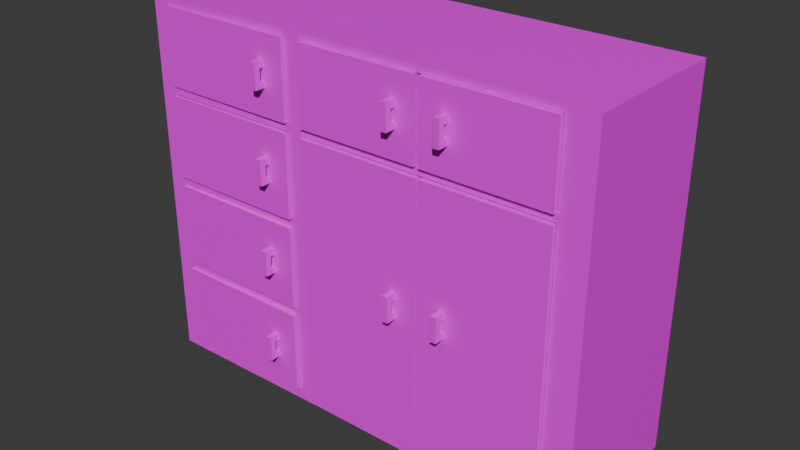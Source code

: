 # Source: wardrobe.blend  (saved by Blender 4.2.66; exported with 4.5.12 LTS)
import bpy
from mathutils import Matrix  # noqa: F401  (used for matrix-valued properties, if any)

bpy.ops.wm.read_factory_settings(use_empty=True)
scene = bpy.context.scene
scene.name = 'Scene'

# ---- collections
col_collection = bpy.data.collections.new('Collection'); scene.collection.children.link(col_collection)

# ---- images (referenced by path relative to the original .blend; pixels are not part of the script)
import os
ASSET_DIR = os.environ.get("B2B_ASSET_DIR", "")  # directory of the original .blend (textures are referenced by path, not embedded)
HERE = os.path.dirname(os.path.abspath(__file__))  # packed textures are extracted next to this script under _unpacked/

def load_image(name, relpath, width, height, colorspace="sRGB"):
    """Load a texture the original file referenced (path relative to the .blend, or extracted next to this script)."""
    p = next((c for c in (os.path.join(HERE, relpath), os.path.join(ASSET_DIR, relpath)) if relpath and os.path.exists(c)), "")
    if p:
        img = bpy.data.images.load(p, check_existing=True)
        img.name = name
    else:  # same state as the original file: an image datablock whose file is absent (Cycles renders it pink)
        img = bpy.data.images.new(name, width, height)
        img.source = "FILE"
        img.filepath = "//" + (relpath or name)
    img.colorspace_settings.name = colorspace
    return img
img_jpg = load_image('текстура шкафа.jpg', 'текстура шкафа.jpg', 1024, 1024, 'sRGB')
img_png_001 = load_image('текстура ручки двери.png.001', 'текстура ручки двери.png', 1024, 1024, 'sRGB')

# ---- materials (node trees are filled in below, after node groups)
mat_material_002 = bpy.data.materials.new('Material.002')
mat_material_001 = bpy.data.materials.new('Material.001')
mat_material_005 = bpy.data.materials.new('Material.005')
mat_material_016 = bpy.data.materials.new('Material.016')
mat_material_004 = bpy.data.materials.new('Material.004')
mat_material_018 = bpy.data.materials.new('Material.018')
mat_material_003 = bpy.data.materials.new('Material.003')
mat_material_017 = bpy.data.materials.new('Material.017')
mat_material_011 = bpy.data.materials.new('Material.011')
mat_material_007 = bpy.data.materials.new('Material.007')
mat_material_012 = bpy.data.materials.new('Material.012')
mat_material_008 = bpy.data.materials.new('Material.008')
mat_material_013 = bpy.data.materials.new('Material.013')
mat_material_009 = bpy.data.materials.new('Material.009')
mat_material_014 = bpy.data.materials.new('Material.014')
mat_material_010 = bpy.data.materials.new('Material.010')
mat_material_015 = bpy.data.materials.new('Material.015')
mat_material_006 = bpy.data.materials.new('Material.006')

# ---- material node trees
mat_material_002.use_nodes = True; mat_material_002.node_tree.nodes.clear()
_N = mat_material_002.node_tree.nodes; _L = mat_material_002.node_tree.links
n0 = _N.new('ShaderNodeBsdfPrincipled'); n0.name = 'Principled BSDF'; n0.location = (10, 300)
n1 = _N.new('ShaderNodeOutputMaterial'); n1.name = 'Material Output'; n1.location = (300, 300)
n2 = _N.new('ShaderNodeTexImage'); n2.name = 'Image Texture'; n2.location = (-398, 306)
n2.image = img_jpg
_L.new(n0.outputs[0], n1.inputs[0])
_L.new(n2.outputs[0], n0.inputs[0])
n1.is_active_output = True
mat_material_001.use_nodes = True; mat_material_001.node_tree.nodes.clear()
_N = mat_material_001.node_tree.nodes; _L = mat_material_001.node_tree.links
n0 = _N.new('ShaderNodeBsdfPrincipled'); n0.name = 'Principled BSDF'; n0.location = (676, 482)
n1 = _N.new('ShaderNodeOutputMaterial'); n1.name = 'Material Output'; n1.location = (966, 482)
n2 = _N.new('ShaderNodeTexImage'); n2.name = 'Image Texture'; n2.location = (272, 494)
n2.image = img_jpg
_L.new(n0.outputs[0], n1.inputs[0])
_L.new(n2.outputs[0], n0.inputs[0])
n1.is_active_output = True
mat_material_005.use_nodes = True; mat_material_005.node_tree.nodes.clear()
_N = mat_material_005.node_tree.nodes; _L = mat_material_005.node_tree.links
n0 = _N.new('ShaderNodeBsdfPrincipled'); n0.name = 'Principled BSDF'; n0.location = (10, 300)
n1 = _N.new('ShaderNodeOutputMaterial'); n1.name = 'Material Output'; n1.location = (300, 300)
n2 = _N.new('ShaderNodeTexImage'); n2.name = 'Image Texture'; n2.location = (-300, 304)
n2.image = img_jpg
_L.new(n0.outputs[0], n1.inputs[0])
_L.new(n2.outputs[0], n0.inputs[0])
n1.is_active_output = True
mat_material_016.use_nodes = True; mat_material_016.node_tree.nodes.clear()
_N = mat_material_016.node_tree.nodes; _L = mat_material_016.node_tree.links
n0 = _N.new('ShaderNodeBsdfPrincipled'); n0.name = 'Principled BSDF'; n0.location = (10, 300)
n1 = _N.new('ShaderNodeOutputMaterial'); n1.name = 'Material Output'; n1.location = (300, 300)
n2 = _N.new('ShaderNodeTexImage'); n2.name = 'Image Texture'; n2.location = (-531, 202)
n2.image = img_png_001
_L.new(n0.outputs[0], n1.inputs[0])
_L.new(n2.outputs[0], n0.inputs[0])
n1.is_active_output = True
mat_material_004.use_nodes = True; mat_material_004.node_tree.nodes.clear()
_N = mat_material_004.node_tree.nodes; _L = mat_material_004.node_tree.links
n0 = _N.new('ShaderNodeBsdfPrincipled'); n0.name = 'Principled BSDF'; n0.location = (453, 486)
n1 = _N.new('ShaderNodeOutputMaterial'); n1.name = 'Material Output'; n1.location = (743, 486)
n2 = _N.new('ShaderNodeTexImage'); n2.name = 'Image Texture'; n2.location = (80, 489)
n2.image = img_jpg
_L.new(n0.outputs[0], n1.inputs[0])
_L.new(n2.outputs[0], n0.inputs[0])
n1.is_active_output = True
mat_material_018.use_nodes = True; mat_material_018.node_tree.nodes.clear()
_N = mat_material_018.node_tree.nodes; _L = mat_material_018.node_tree.links
n0 = _N.new('ShaderNodeBsdfPrincipled'); n0.name = 'Principled BSDF'; n0.location = (10, 300)
n1 = _N.new('ShaderNodeOutputMaterial'); n1.name = 'Material Output'; n1.location = (300, 300)
n2 = _N.new('ShaderNodeTexImage'); n2.name = 'Image Texture'; n2.location = (-485, 223)
n2.image = img_png_001
_L.new(n0.outputs[0], n1.inputs[0])
_L.new(n2.outputs[0], n0.inputs[0])
n1.is_active_output = True
mat_material_003.use_nodes = True; mat_material_003.node_tree.nodes.clear()
_N = mat_material_003.node_tree.nodes; _L = mat_material_003.node_tree.links
n0 = _N.new('ShaderNodeBsdfPrincipled'); n0.name = 'Principled BSDF'; n0.location = (10, 300)
n1 = _N.new('ShaderNodeOutputMaterial'); n1.name = 'Material Output'; n1.location = (300, 300)
n2 = _N.new('ShaderNodeTexImage'); n2.name = 'Image Texture'; n2.location = (-368, 380)
n2.image = img_jpg
_L.new(n0.outputs[0], n1.inputs[0])
_L.new(n2.outputs[0], n0.inputs[0])
n1.is_active_output = True
mat_material_017.use_nodes = True; mat_material_017.node_tree.nodes.clear()
_N = mat_material_017.node_tree.nodes; _L = mat_material_017.node_tree.links
n0 = _N.new('ShaderNodeBsdfPrincipled'); n0.name = 'Principled BSDF'; n0.location = (10, 300)
n1 = _N.new('ShaderNodeOutputMaterial'); n1.name = 'Material Output'; n1.location = (300, 300)
n2 = _N.new('ShaderNodeTexImage'); n2.name = 'Image Texture'; n2.location = (-444, 231)
n2.image = img_png_001
_L.new(n0.outputs[0], n1.inputs[0])
_L.new(n2.outputs[0], n0.inputs[0])
n1.is_active_output = True
mat_material_011.use_nodes = True; mat_material_011.node_tree.nodes.clear()
_N = mat_material_011.node_tree.nodes; _L = mat_material_011.node_tree.links
n0 = _N.new('ShaderNodeBsdfPrincipled'); n0.name = 'Principled BSDF'; n0.location = (10, 300)
n1 = _N.new('ShaderNodeOutputMaterial'); n1.name = 'Material Output'; n1.location = (300, 300)
n2 = _N.new('ShaderNodeTexImage'); n2.name = 'Image Texture'; n2.location = (-379, 287)
n2.image = img_png_001
_L.new(n0.outputs[0], n1.inputs[0])
_L.new(n2.outputs[0], n0.inputs[0])
n1.is_active_output = True
mat_material_007.use_nodes = True; mat_material_007.node_tree.nodes.clear()
_N = mat_material_007.node_tree.nodes; _L = mat_material_007.node_tree.links
n0 = _N.new('ShaderNodeBsdfPrincipled'); n0.name = 'Principled BSDF'; n0.location = (10, 300)
n1 = _N.new('ShaderNodeOutputMaterial'); n1.name = 'Material Output'; n1.location = (300, 300)
n2 = _N.new('ShaderNodeTexImage'); n2.name = 'Image Texture'; n2.location = (-446, 344)
n2.image = img_jpg
_L.new(n0.outputs[0], n1.inputs[0])
_L.new(n2.outputs[0], n0.inputs[0])
n1.is_active_output = True
mat_material_012.use_nodes = True; mat_material_012.node_tree.nodes.clear()
_N = mat_material_012.node_tree.nodes; _L = mat_material_012.node_tree.links
n0 = _N.new('ShaderNodeBsdfPrincipled'); n0.name = 'Principled BSDF'; n0.location = (10, 300)
n1 = _N.new('ShaderNodeOutputMaterial'); n1.name = 'Material Output'; n1.location = (300, 300)
n2 = _N.new('ShaderNodeTexImage'); n2.name = 'Image Texture'; n2.location = (-381, 229)
n2.image = img_png_001
_L.new(n0.outputs[0], n1.inputs[0])
_L.new(n2.outputs[0], n0.inputs[0])
n1.is_active_output = True
mat_material_008.use_nodes = True; mat_material_008.node_tree.nodes.clear()
_N = mat_material_008.node_tree.nodes; _L = mat_material_008.node_tree.links
n0 = _N.new('ShaderNodeBsdfPrincipled'); n0.name = 'Principled BSDF'; n0.location = (10, 300)
n1 = _N.new('ShaderNodeOutputMaterial'); n1.name = 'Material Output'; n1.location = (300, 300)
n2 = _N.new('ShaderNodeTexImage'); n2.name = 'Image Texture'; n2.location = (-412, 387)
n2.image = img_jpg
_L.new(n0.outputs[0], n1.inputs[0])
_L.new(n2.outputs[0], n0.inputs[0])
n1.is_active_output = True
mat_material_013.use_nodes = True; mat_material_013.node_tree.nodes.clear()
_N = mat_material_013.node_tree.nodes; _L = mat_material_013.node_tree.links
n0 = _N.new('ShaderNodeBsdfPrincipled'); n0.name = 'Principled BSDF'; n0.location = (10, 300)
n1 = _N.new('ShaderNodeOutputMaterial'); n1.name = 'Material Output'; n1.location = (300, 300)
n2 = _N.new('ShaderNodeTexImage'); n2.name = 'Image Texture'; n2.location = (-383, 243)
n2.image = img_png_001
_L.new(n0.outputs[0], n1.inputs[0])
_L.new(n2.outputs[0], n0.inputs[0])
n1.is_active_output = True
mat_material_009.use_nodes = True; mat_material_009.node_tree.nodes.clear()
_N = mat_material_009.node_tree.nodes; _L = mat_material_009.node_tree.links
n0 = _N.new('ShaderNodeBsdfPrincipled'); n0.name = 'Principled BSDF'; n0.location = (10, 300)
n1 = _N.new('ShaderNodeOutputMaterial'); n1.name = 'Material Output'; n1.location = (300, 300)
n2 = _N.new('ShaderNodeTexImage'); n2.name = 'Image Texture'; n2.location = (-241, 353)
n2.image = img_jpg
_L.new(n0.outputs[0], n1.inputs[0])
_L.new(n2.outputs[0], n0.inputs[0])
n1.is_active_output = True
mat_material_014.use_nodes = True; mat_material_014.node_tree.nodes.clear()
_N = mat_material_014.node_tree.nodes; _L = mat_material_014.node_tree.links
n0 = _N.new('ShaderNodeBsdfPrincipled'); n0.name = 'Principled BSDF'; n0.location = (10, 300)
n1 = _N.new('ShaderNodeOutputMaterial'); n1.name = 'Material Output'; n1.location = (300, 300)
n2 = _N.new('ShaderNodeTexImage'); n2.name = 'Image Texture'; n2.location = (-477, 202)
n2.image = img_png_001
_L.new(n0.outputs[0], n1.inputs[0])
_L.new(n2.outputs[0], n0.inputs[0])
n1.is_active_output = True
mat_material_010.use_nodes = True; mat_material_010.node_tree.nodes.clear()
_N = mat_material_010.node_tree.nodes; _L = mat_material_010.node_tree.links
n0 = _N.new('ShaderNodeBsdfPrincipled'); n0.name = 'Principled BSDF'; n0.location = (10, 300)
n1 = _N.new('ShaderNodeOutputMaterial'); n1.name = 'Material Output'; n1.location = (300, 300)
n2 = _N.new('ShaderNodeTexImage'); n2.name = 'Image Texture'; n2.location = (-482, 381)
n2.image = img_jpg
_L.new(n0.outputs[0], n1.inputs[0])
_L.new(n2.outputs[0], n0.inputs[0])
n1.is_active_output = True
mat_material_015.use_nodes = True; mat_material_015.node_tree.nodes.clear()
_N = mat_material_015.node_tree.nodes; _L = mat_material_015.node_tree.links
n0 = _N.new('ShaderNodeBsdfPrincipled'); n0.name = 'Principled BSDF'; n0.location = (10, 300)
n1 = _N.new('ShaderNodeOutputMaterial'); n1.name = 'Material Output'; n1.location = (300, 300)
n2 = _N.new('ShaderNodeTexImage'); n2.name = 'Image Texture'; n2.location = (-506, 262)
n2.image = img_png_001
_L.new(n0.outputs[0], n1.inputs[0])
_L.new(n2.outputs[0], n0.inputs[0])
n1.is_active_output = True
mat_material_006.use_nodes = True; mat_material_006.node_tree.nodes.clear()
_N = mat_material_006.node_tree.nodes; _L = mat_material_006.node_tree.links
n0 = _N.new('ShaderNodeBsdfPrincipled'); n0.name = 'Principled BSDF'; n0.location = (10, 300)
n1 = _N.new('ShaderNodeOutputMaterial'); n1.name = 'Material Output'; n1.location = (300, 300)
n2 = _N.new('ShaderNodeTexImage'); n2.name = 'Image Texture'; n2.location = (-307, 347)
n2.image = img_jpg
_L.new(n0.outputs[0], n1.inputs[0])
_L.new(n2.outputs[0], n0.inputs[0])
n1.is_active_output = True

# ---- world
world_world = bpy.data.worlds.new('World'); scene.world = world_world
world_world.use_nodes = True; world_world.node_tree.nodes.clear()
_N = world_world.node_tree.nodes; _L = world_world.node_tree.links
n0 = _N.new('ShaderNodeOutputWorld'); n0.name = 'World Output'; n0.location = (300, 300)
n1 = _N.new('ShaderNodeBackground'); n1.name = 'Background'; n1.location = (10, 300)
n1.inputs[0].default_value = (0.05088, 0.05088, 0.05088, 1.0)
_L.new(n1.outputs[0], n0.inputs[0])
n0.is_active_output = True
world_world.color = (0.05088, 0.05088, 0.05088)
world_world.sun_shadow_jitter_overblur = 0.0

# ---- meshes
me_plane = bpy.data.meshes.new('Plane')
me_plane.from_pydata([(-0.705, 1.727, 0.04946), (2.139, 1.727, 0.04946), (-0.705, 4.572, 0.04946), (2.139, 4.572, 0.04946), (-0.705, -16.74, 0.04946), (2.139, -16.74, 0.04946), (-0.705, -19.21, 0.04946), (2.139, -19.21, 0.04946), (-22.85, -16.74, 0.04946), (-22.85, -19.21, 0.04946), (-25.38, -16.74, 0.04946), (-25.38, -19.21, 0.04946), (-22.85, 1.67, 0.04946), (-25.38, 1.67, 0.04946), (-22.85, 4.258, 0.04946), (-25.38, 4.258, 0.04946), (-0.705, 4.572, -1.697), (-0.705, 1.727, -1.697), (2.139, 1.727, -1.697), (2.139, 4.572, -1.697), (-0.705, -16.74, -1.697), (2.139, -16.74, -1.697), (-0.705, -19.21, -1.697), (2.139, -19.21, -1.697), (-22.85, -16.74, -1.697), (-22.85, -19.21, -1.697), (-25.38, -16.74, -1.697), (-25.38, -19.21, -1.697), (-22.85, 1.67, -1.697), (-25.38, 1.67, -1.697), (-22.85, 4.258, -1.697), (-25.38, 4.258, -1.697), (-0.705, 4.572, -14.52), (-0.705, 1.727, -14.52), (2.139, 1.727, -14.52), (2.139, 4.572, -14.52), (-0.705, -16.74, -14.52), (2.139, -16.74, -14.52), (-0.705, -19.21, -14.52), (2.139, -19.21, -14.52), (-22.85, -16.74, -14.52), (-22.85, -19.21, -14.52), (-25.38, -16.74, -14.52), (-25.38, -19.21, -14.52), (-22.85, 1.67, -14.52), (-25.38, 1.67, -14.52), (-22.85, 4.258, -14.52), (-25.38, 4.258, -14.52), (-0.705, 4.572, -15.84), (-0.705, 1.727, -15.84), (2.139, 1.727, -15.84), (2.139, 4.572, -15.84), (-0.705, -16.74, -15.84), (2.139, -16.74, -15.84), (-0.705, -19.21, -15.84), (2.139, -19.21, -15.84), (-22.85, -16.74, -15.84), (-22.85, -19.21, -15.84), (-25.38, -16.74, -15.84), (-25.38, -19.21, -15.84), (-22.85, 1.67, -15.84), (-25.38, 1.67, -15.84), (-22.85, 4.258, -15.84), (-25.38, 4.258, -15.84), (-0.705, 4.572, -28.4), (-0.705, 1.727, -28.4), (2.139, 1.727, -28.4), (2.139, 4.572, -28.4), (-0.705, -16.74, -28.4), (2.139, -16.74, -28.4), (-0.705, -19.21, -28.4), (2.139, -19.21, -28.4), (-22.85, -16.74, -28.4), (-22.85, -19.21, -28.4), (-25.38, -16.74, -28.4), (-25.38, -19.21, -28.4), (-22.85, 1.67, -28.4), (-25.38, 1.67, -28.4), (-22.85, 4.258, -28.4), (-25.38, 4.258, -28.4), (-0.705, 4.572, -29.57), (-0.705, 1.727, -29.57), (2.139, 1.727, -29.57), (2.139, 4.572, -29.57), (-0.705, -16.74, -29.57), (2.139, -16.74, -29.57), (-0.705, -19.21, -29.57), (2.139, -19.21, -29.57), (-22.85, -16.74, -29.57), (-22.85, -19.21, -29.57), (-25.38, -16.74, -29.57), (-25.38, -19.21, -29.57), (-22.85, 1.67, -29.57), (-25.38, 1.67, -29.57), (-22.85, 4.258, -29.57), (-25.38, 4.258, -29.57), (-0.705, 4.572, -42.84), (-0.705, 1.727, -42.84), (2.139, 1.727, -42.84), (2.139, 4.572, -42.84), (-0.705, -16.74, -42.84), (2.139, -16.74, -42.84), (-0.705, -19.21, -42.84), (2.139, -19.21, -42.84), (-22.85, -16.74, -42.84), (-22.85, -19.21, -42.84), (-25.38, -16.74, -42.84), (-25.38, -19.21, -42.84), (-22.85, 1.67, -42.84), (-25.38, 1.67, -42.84), (-22.85, 4.258, -42.84), (-25.38, 4.258, -42.84), (-0.705, 4.572, -44.19), (-0.705, 1.727, -44.19), (2.139, 1.727, -44.19), (2.139, 4.572, -44.19), (-0.705, -16.74, -44.19), (2.139, -16.74, -44.19), (-0.705, -19.21, -44.19), (2.139, -19.21, -44.19), (-22.85, -16.74, -44.19), (-22.85, -19.21, -44.19), (-25.38, -16.74, -44.19), (-25.38, -19.21, -44.19), (-22.85, 1.67, -44.19), (-25.38, 1.67, -44.19), (-22.85, 4.258, -44.19), (-25.38, 4.258, -44.19), (-0.705, 4.572, -55.88), (-0.705, 1.727, -55.88), (2.139, 1.727, -55.88), (2.139, 4.572, -55.88), (-0.705, -16.74, -55.88), (2.139, -16.74, -55.88), (-0.705, -19.21, -55.88), (2.139, -19.21, -55.88), (-22.85, -16.74, -55.88), (-22.85, -19.21, -55.88), (-25.38, -16.74, -55.88), (-25.38, -19.21, -55.88), (-22.85, 1.67, -55.88), (-25.38, 1.67, -55.88), (-22.85, 4.258, -55.88), (-25.38, 4.258, -55.88), (-0.705, 4.572, -56.88), (-0.705, 1.727, -56.88), (2.139, 1.727, -56.88), (2.139, 4.572, -56.88), (-0.705, -16.74, -56.88), (2.139, -16.74, -56.88), (-0.705, -19.21, -56.88), (2.139, -19.21, -56.88), (-22.85, -16.74, -56.88), (-22.85, -19.21, -56.88), (-25.38, -16.74, -56.88), (-25.38, -19.21, -56.88), (-22.85, 1.67, -56.88), (-25.38, 1.67, -56.88), (-22.85, 4.258, -56.88), (-25.38, 4.258, -56.88)], [], [(0, 2, 3, 1), (1, 5, 4, 0), (5, 7, 6, 4), (6, 9, 8, 4), (9, 11, 10, 8), (10, 13, 12, 8), (13, 15, 14, 12), (23, 21, 37, 39), (16, 17, 33, 32), (22, 23, 39, 38), (27, 25, 41, 43), (28, 30, 46, 44), (17, 20, 36, 33), (26, 27, 43, 42), (10, 11, 27, 26), (28, 24, 20, 17), (30, 28, 17, 16), (11, 9, 25, 27), (6, 7, 23, 22), (14, 30, 16, 2), (7, 5, 21, 23), (1, 3, 19, 18), (13, 10, 26, 29), (3, 2, 16, 19), (12, 28, 17, 0), (9, 6, 22, 25), (14, 15, 31, 30), (4, 8, 24, 20), (5, 1, 18, 21), (15, 13, 29, 31), (43, 41, 57, 59), (62, 60, 49, 48), (60, 56, 52, 49), (42, 43, 59, 58), (47, 45, 61, 63), (37, 34, 50, 53), (36, 40, 56, 52), (18, 19, 35, 34), (29, 26, 42, 45), (19, 16, 32, 35), (24, 28, 44, 40), (25, 22, 38, 41), (30, 31, 47, 46), (20, 24, 40, 36), (21, 18, 34, 37), (31, 29, 45, 47), (53, 50, 66, 69), (52, 56, 72, 68), (62, 63, 79, 78), (57, 54, 70, 73), (56, 60, 76, 72), (51, 48, 64, 67), (61, 58, 74, 77), (38, 39, 55, 54), (46, 62, 48, 32), (39, 37, 53, 55), (34, 35, 51, 50), (45, 42, 58, 61), (35, 32, 48, 51), (44, 60, 49, 33), (41, 38, 54, 57), (46, 47, 63, 62), (73, 70, 86, 89), (92, 88, 84, 81), (67, 64, 80, 83), (77, 74, 90, 93), (66, 67, 83, 82), (71, 69, 85, 87), (94, 92, 81, 80), (63, 61, 77, 79), (58, 59, 75, 74), (49, 52, 68, 65), (60, 62, 78, 76), (59, 57, 73, 75), (54, 55, 71, 70), (48, 49, 65, 64), (55, 53, 69, 71), (50, 51, 67, 66), (86, 87, 103, 102), (91, 89, 105, 107), (92, 94, 110, 108), (81, 84, 100, 97), (90, 91, 107, 106), (95, 93, 109, 111), (85, 82, 98, 101), (78, 79, 95, 94), (68, 72, 88, 84), (69, 66, 82, 85), (79, 77, 93, 95), (74, 75, 91, 90), (76, 92, 81, 65), (78, 94, 80, 64), (75, 73, 89, 91), (70, 71, 87, 86), (111, 109, 125, 127), (101, 98, 114, 117), (100, 104, 120, 116), (110, 111, 127, 126), (105, 102, 118, 121), (124, 120, 116, 113), (99, 96, 112, 115), (80, 81, 97, 96), (87, 85, 101, 103), (82, 83, 99, 98), (93, 90, 106, 109), (83, 80, 96, 99), (88, 92, 108, 104), (89, 86, 102, 105), (94, 95, 111, 110), (84, 88, 104, 100), (121, 118, 134, 137), (120, 124, 140, 136), (115, 112, 128, 131), (125, 122, 138, 141), (114, 115, 131, 130), (119, 117, 133, 135), (112, 113, 129, 128), (106, 107, 123, 122), (108, 124, 113, 97), (126, 124, 113, 112), (107, 105, 121, 123), (102, 103, 119, 118), (110, 126, 112, 96), (103, 101, 117, 119), (98, 99, 115, 114), (109, 106, 122, 125), (134, 135, 151, 150), (139, 137, 153, 155), (158, 156, 145, 144), (156, 152, 148, 145), (138, 139, 155, 154), (143, 141, 157, 159), (133, 130, 146, 149), (126, 127, 143, 142), (116, 120, 136, 132), (117, 114, 130, 133), (127, 125, 141, 143), (122, 123, 139, 138), (113, 116, 132, 129), (124, 126, 142, 140), (123, 121, 137, 139), (118, 119, 135, 134), (145, 146, 147, 144), (146, 145, 148, 149), (149, 148, 150, 151), (150, 148, 152, 153), (153, 152, 154, 155), (154, 152, 156, 157), (157, 156, 158, 159), (142, 158, 144, 128), (135, 133, 149, 151), (130, 131, 147, 146), (141, 138, 154, 157), (131, 128, 144, 147), (140, 156, 145, 129), (137, 134, 150, 153), (142, 143, 159, 158), (132, 136, 152, 148), (8, 12, 0, 4), (12, 14, 2, 0), (40, 44, 33, 36), (44, 46, 32, 33), (72, 76, 65, 68), (76, 78, 64, 65), (104, 108, 97, 100), (108, 110, 96, 97), (136, 140, 129, 132), (140, 142, 128, 129)])
_uv = me_plane.uv_layers.new(name='UVMap')
_uv.uv.foreach_set('vector', [0.6717, 0.9888, 0.7734, 0.9888, 0.7734, 1.09, 0.6717, 1.09, 0.6717, 1.09, 0.01131, 1.09, 0.01131, 0.9888, 0.6717, 0.9888, 0.01131, 1.09, -0.07691, 1.09, -0.07691, 0.9888, 0.01131, 0.9888, -0.07691, 0.9888, -0.07691, 0.197, 0.01131, 0.197, 0.01131, 0.9888, -0.07691, 0.197, -0.07691, 0.1066, 0.01131, 0.1066, 0.01131, 0.197, 0.01131, 0.1066, 0.6697, 0.1066, 0.6697, 0.197, 0.01131, 0.197, 0.6697, 0.1066, 0.7622, 0.1066, 0.7622, 0.197, 0.6697, 0.197, 0.2487, -1.867, 0.3369, -1.867, 0.3369, -1.408, 0.2487, -1.408, 2.298, 0.8687, 2.298, 0.767, 2.756, 0.767, 2.756, 0.8687, 0.147, -1.867, 0.2487, -1.867, 0.2487, -1.408, 0.147, -1.408, -0.7352, -1.867, -0.6448, -1.867, -0.6448, -1.408, -0.7352, -1.408, 2.298, 0.9613, 2.298, 0.8687, 2.756, 0.8687, 2.756, 0.9613, 2.298, 0.767, 2.298, 0.1066, 2.756, 0.1066, 2.756, 0.767, 1.85, -1.867, 1.938, -1.867, 1.938, -1.408, 1.85, -1.408, 1.85, -1.929, 1.938, -1.929, 1.938, -1.867, 1.85, -1.867, 1.432, 0.8984, 0.7734, 0.8984, 0.7734, 0.1066, 1.434, 0.1066, 1.524, 0.8984, 1.432, 0.8984, 1.434, 0.1066, 1.536, 0.1066, -0.7352, -1.929, -0.6448, -1.929, -0.6448, -1.867, -0.7352, -1.867, 0.147, -1.929, 0.2487, -1.929, 0.2487, -1.867, 0.147, -1.867, -0.8255, -1.929, -0.8255, -1.867, -1.617, -1.867, -1.617, -1.929, 0.2487, -1.929, 0.3369, -1.929, 0.3369, -1.867, 0.2487, -1.867, 0.9974, -1.929, 1.099, -1.929, 1.099, -1.867, 0.9974, -1.867, 1.192, -1.929, 1.85, -1.929, 1.85, -1.867, 1.192, -1.867, -1.719, -1.929, -1.617, -1.929, -1.617, -1.867, -1.719, -1.867, 0.597, 1.09, 0.6595, 1.09, 0.6595, 1.882, 0.597, 1.882, -0.6448, -1.929, 0.147, -1.929, 0.147, -1.867, -0.6448, -1.867, -0.8255, -1.929, -0.7352, -1.929, -0.7352, -1.867, -0.8255, -1.867, -1.719, 0.1066, -0.9273, 0.1066, -0.9273, 0.1691, -1.719, 0.1691, 0.3369, -1.929, 0.9974, -1.929, 0.9974, -1.867, 0.3369, -1.867, 1.099, -1.929, 1.192, -1.929, 1.192, -1.867, 1.099, -1.867, -0.7352, -1.408, -0.6448, -1.408, -0.6448, -1.361, -0.7352, -1.361, 1.524, 1.69, 1.432, 1.69, 1.434, 0.8984, 1.536, 0.8984, 1.432, 1.69, 0.7734, 1.69, 0.7734, 0.8984, 1.434, 0.8984, 1.85, -1.408, 1.938, -1.408, 1.938, -1.361, 1.85, -1.361, 1.099, -1.408, 1.192, -1.408, 1.192, -1.361, 1.099, -1.361, 0.3369, -1.408, 0.9974, -1.408, 0.9974, -1.361, 0.3369, -1.361, -1.719, 0.6277, -0.9273, 0.6277, -0.9273, 0.6747, -1.719, 0.6747, 0.9974, -1.867, 1.099, -1.867, 1.099, -1.408, 0.9974, -1.408, 1.192, -1.867, 1.85, -1.867, 1.85, -1.408, 1.192, -1.408, -1.719, -1.867, -1.617, -1.867, -1.617, -1.408, -1.719, -1.408, 2.298, 1.62, 2.298, 0.9613, 2.756, 0.9613, 2.756, 1.62, -0.6448, -1.867, 0.147, -1.867, 0.147, -1.408, -0.6448, -1.408, -0.8255, -1.867, -0.7352, -1.867, -0.7352, -1.408, -0.8255, -1.408, -1.719, 0.1691, -0.9273, 0.1691, -0.9273, 0.6277, -1.719, 0.6277, 0.3369, -1.867, 0.9974, -1.867, 0.9974, -1.408, 0.3369, -1.408, 1.099, -1.867, 1.192, -1.867, 1.192, -1.408, 1.099, -1.408, 0.3369, -1.361, 0.9974, -1.361, 0.9974, -0.9117, 0.3369, -0.9117, -1.719, 0.6747, -0.9273, 0.6747, -0.9273, 1.124, -1.719, 1.124, -0.8255, -1.361, -0.7352, -1.361, -0.7352, -0.9117, -0.8255, -0.9117, -0.6448, -1.361, 0.147, -1.361, 0.147, -0.9117, -0.6448, -0.9117, -0.9273, 2.633, -0.9273, 1.975, -0.478, 1.975, -0.478, 2.633, -1.719, -1.361, -1.617, -1.361, -1.617, -0.9117, -1.719, -0.9117, 1.192, -1.361, 1.85, -1.361, 1.85, -0.9117, 1.192, -0.9117, 0.147, -1.408, 0.2487, -1.408, 0.2487, -1.361, 0.147, -1.361, -0.8255, -1.408, -0.8255, -1.361, -1.617, -1.361, -1.617, -1.408, 0.2487, -1.408, 0.3369, -1.408, 0.3369, -1.361, 0.2487, -1.361, 0.9974, -1.408, 1.099, -1.408, 1.099, -1.361, 0.9974, -1.361, 1.192, -1.408, 1.85, -1.408, 1.85, -1.361, 1.192, -1.361, -1.719, -1.408, -1.617, -1.408, -1.617, -1.361, -1.719, -1.361, 0.7079, 1.09, 0.7549, 1.09, 0.7549, 1.882, 0.7079, 1.882, -0.6448, -1.408, 0.147, -1.408, 0.147, -1.361, -0.6448, -1.361, -0.8255, -1.408, -0.7352, -1.408, -0.7352, -1.361, -0.8255, -1.361, -0.6448, -0.9117, 0.147, -0.9117, 0.147, -0.87, -0.6448, -0.87, -0.2689, 1.882, -0.9273, 1.882, -0.9273, 1.09, -0.2668, 1.09, -1.719, -0.9117, -1.617, -0.9117, -1.617, -0.87, -1.719, -0.87, 1.192, -0.9117, 1.85, -0.9117, 1.85, -0.87, 1.192, -0.87, 0.9974, -0.9117, 1.099, -0.9117, 1.099, -0.87, 0.9974, -0.87, 0.2487, -0.9117, 0.3369, -0.9117, 0.3369, -0.87, 0.2487, -0.87, -0.1763, 1.882, -0.2689, 1.882, -0.2668, 1.09, -0.1651, 1.09, 1.099, -1.361, 1.192, -1.361, 1.192, -0.9117, 1.099, -0.9117, 1.85, -1.361, 1.938, -1.361, 1.938, -0.9117, 1.85, -0.9117, 2.298, 2.28, 2.298, 1.62, 2.747, 1.62, 2.747, 2.28, -0.9273, 1.975, -0.9273, 1.882, -0.478, 1.882, -0.478, 1.975, -0.7352, -1.361, -0.6448, -1.361, -0.6448, -0.9117, -0.7352, -0.9117, 0.147, -1.361, 0.2487, -1.361, 0.2487, -0.9117, 0.147, -0.9117, 2.298, 2.382, 2.298, 2.28, 2.747, 2.28, 2.747, 2.382, 0.2487, -1.361, 0.3369, -1.361, 0.3369, -0.9117, 0.2487, -0.9117, 0.9974, -1.361, 1.099, -1.361, 1.099, -0.9117, 0.9974, -0.9117, 0.147, -0.87, 0.2487, -0.87, 0.2487, -0.3955, 0.147, -0.3955, -0.7352, -0.87, -0.6448, -0.87, -0.6448, -0.3955, -0.7352, -0.3955, 1.938, -1.074, 1.938, -1.167, 2.413, -1.167, 2.413, -1.074, 1.938, -1.269, 1.938, -1.929, 2.413, -1.929, 2.413, -1.269, 1.85, -0.87, 1.938, -0.87, 1.938, -0.3955, 1.85, -0.3955, 1.099, -0.87, 1.192, -0.87, 1.192, -0.3955, 1.099, -0.3955, 0.3369, -0.87, 0.9974, -0.87, 0.9974, -0.3955, 0.3369, -0.3955, -0.8255, -0.9117, -0.7352, -0.9117, -0.7352, -0.87, -0.8255, -0.87, -1.719, 1.124, -0.9273, 1.124, -0.9273, 1.166, -1.719, 1.166, 0.3369, -0.9117, 0.9974, -0.9117, 0.9974, -0.87, 0.3369, -0.87, 1.099, -0.9117, 1.192, -0.9117, 1.192, -0.87, 1.099, -0.87, 1.85, -0.9117, 1.938, -0.9117, 1.938, -0.87, 1.85, -0.87, 2.747, 1.62, 2.789, 1.62, 2.789, 2.411, 2.747, 2.411, -0.8255, -0.9117, -0.8255, -0.87, -1.617, -0.87, -1.617, -0.9117, -0.7352, -0.9117, -0.6448, -0.9117, -0.6448, -0.87, -0.7352, -0.87, 0.147, -0.9117, 0.2487, -0.9117, 0.2487, -0.87, 0.147, -0.87, 1.099, -0.3955, 1.192, -0.3955, 1.192, -0.3471, 1.099, -0.3471, 0.3369, -0.3955, 0.9974, -0.3955, 0.9974, -0.3471, 0.3369, -0.3471, -1.719, 1.64, -0.9273, 1.64, -0.9273, 1.689, -1.719, 1.689, -0.8255, -0.3955, -0.7352, -0.3955, -0.7352, -0.3471, -0.8255, -0.3471, -0.6448, -0.3955, 0.147, -0.3955, 0.147, -0.3471, -0.6448, -0.3471, 0.4933, 1.882, -0.1651, 1.882, -0.1651, 1.09, 0.4953, 1.09, -1.719, -0.3955, -1.617, -0.3955, -1.617, -0.3471, -1.719, -0.3471, 1.938, -1.167, 1.938, -1.269, 2.413, -1.269, 2.413, -1.167, 0.2487, -0.87, 0.3369, -0.87, 0.3369, -0.3955, 0.2487, -0.3955, 0.9974, -0.87, 1.099, -0.87, 1.099, -0.3955, 0.9974, -0.3955, 1.192, -0.87, 1.85, -0.87, 1.85, -0.3955, 1.192, -0.3955, -1.719, -0.87, -1.617, -0.87, -1.617, -0.3955, -1.719, -0.3955, 1.938, -0.416, 1.938, -1.074, 2.413, -1.074, 2.413, -0.416, -0.6448, -0.87, 0.147, -0.87, 0.147, -0.3955, -0.6448, -0.3955, -0.8255, -0.87, -0.7352, -0.87, -0.7352, -0.3955, -0.8255, -0.3955, -1.719, 1.166, -0.9273, 1.166, -0.9273, 1.64, -1.719, 1.64, -0.6448, -0.3471, 0.147, -0.3471, 0.147, 0.07067, -0.6448, 0.07067, 2.413, -0.416, 2.413, -1.074, 2.83, -1.074, 2.83, -0.416, -1.719, -0.3471, -1.617, -0.3471, -1.617, 0.07067, -1.719, 0.07067, 1.192, -0.3471, 1.85, -0.3471, 1.85, 0.07067, 1.192, 0.07067, 0.9974, -0.3471, 1.099, -0.3471, 1.099, 0.07067, 0.9974, 0.07067, 0.2487, -0.3471, 0.3369, -0.3471, 0.3369, 0.07067, 0.2487, 0.07067, 2.413, -1.167, 2.413, -1.269, 2.83, -1.269, 2.83, -1.167, 1.85, -0.3955, 1.938, -0.3955, 1.938, -0.3471, 1.85, -0.3471, 0.6595, 1.09, 0.7079, 1.09, 0.7079, 1.882, 0.6595, 1.882, 0.5858, 1.882, 0.4933, 1.882, 0.4953, 1.09, 0.597, 1.09, -0.7352, -0.3955, -0.6448, -0.3955, -0.6448, -0.3471, -0.7352, -0.3471, 0.147, -0.3955, 0.2487, -0.3955, 0.2487, -0.3471, 0.147, -0.3471, -0.8255, -0.3955, -0.8255, -0.3471, -1.617, -0.3471, -1.617, -0.3955, 0.2487, -0.3955, 0.3369, -0.3955, 0.3369, -0.3471, 0.2487, -0.3471, 0.9974, -0.3955, 1.099, -0.3955, 1.099, -0.3471, 0.9974, -0.3471, 1.192, -0.3955, 1.85, -0.3955, 1.85, -0.3471, 1.192, -0.3471, 0.147, 0.07067, 0.2487, 0.07067, 0.2487, 0.1066, 0.147, 0.1066, -0.7352, 0.07067, -0.6448, 0.07067, -0.6448, 0.1066, -0.7352, 0.1066, -0.08812, 1.0, -0.1806, 1.0, -0.1786, 0.2083, -0.07691, 0.2083, -0.1806, 1.0, -0.839, 1.0, -0.839, 0.2083, -0.1786, 0.2083, 1.85, 0.07067, 1.938, 0.07067, 1.938, 0.1066, 1.85, 0.1066, 1.099, 0.07067, 1.192, 0.07067, 1.192, 0.1066, 1.099, 0.1066, 0.3369, 0.07067, 0.9974, 0.07067, 0.9974, 0.1066, 0.3369, 0.1066, -0.8255, -0.3471, -0.7352, -0.3471, -0.7352, 0.07067, -0.8255, 0.07067, -1.719, 1.689, -0.9273, 1.689, -0.9273, 2.106, -1.719, 2.106, 0.3369, -0.3471, 0.9974, -0.3471, 0.9974, 0.07067, 0.3369, 0.07067, 1.099, -0.3471, 1.192, -0.3471, 1.192, 0.07067, 1.099, 0.07067, 1.85, -0.3471, 1.938, -0.3471, 1.938, 0.07067, 1.85, 0.07067, 2.413, -1.269, 2.413, -1.929, 2.83, -1.929, 2.83, -1.269, 2.413, -1.074, 2.413, -1.167, 2.83, -1.167, 2.83, -1.074, -0.7352, -0.3471, -0.6448, -0.3471, -0.6448, 0.07067, -0.7352, 0.07067, 0.147, -0.3471, 0.2487, -0.3471, 0.2487, 0.07067, 0.147, 0.07067, -0.1786, 0.2083, -0.1786, 0.1066, -0.07691, 0.1066, -0.07691, 0.2083, -0.1786, 0.1066, -0.1786, 0.2083, -0.839, 0.2083, -0.839, 0.1066, -0.839, 0.1066, -0.839, 0.2083, -0.9273, 0.2083, -0.9273, 0.1066, -0.9273, 0.2083, -0.839, 0.2083, -0.839, 1.0, -0.9273, 1.0, -0.9273, 1.0, -0.839, 1.0, -0.839, 1.09, -0.9273, 1.09, -0.839, 1.09, -0.839, 1.0, -0.1806, 1.0, -0.1806, 1.09, -0.1806, 1.09, -0.1806, 1.0, -0.08812, 1.0, -0.08812, 1.09, -0.8255, 0.07067, -0.8255, 0.1066, -1.617, 0.1066, -1.617, 0.07067, 0.2487, 0.07067, 0.3369, 0.07067, 0.3369, 0.1066, 0.2487, 0.1066, 0.9974, 0.07067, 1.099, 0.07067, 1.099, 0.1066, 0.9974, 0.1066, 1.192, 0.07067, 1.85, 0.07067, 1.85, 0.1066, 1.192, 0.1066, -1.719, 0.07067, -1.617, 0.07067, -1.617, 0.1066, -1.719, 0.1066, 2.756, 0.1066, 2.792, 0.1066, 2.792, 0.8984, 2.756, 0.8984, -0.6448, 0.07067, 0.147, 0.07067, 0.147, 0.1066, -0.6448, 0.1066, -0.8255, 0.07067, -0.7352, 0.07067, -0.7352, 0.1066, -0.8255, 0.1066, -1.719, 2.106, -0.9273, 2.106, -0.9273, 2.142, -1.719, 2.142, 0.01131, 0.197, 0.6697, 0.197, 0.6717, 0.9888, 0.01131, 0.9888, 0.6697, 0.197, 0.7622, 0.197, 0.7734, 0.9888, 0.6717, 0.9888, 1.536, 0.1066, 2.194, 0.1066, 2.196, 0.8984, 1.536, 0.8984, 2.194, 0.1066, 2.287, 0.1066, 2.298, 0.8984, 2.196, 0.8984, 1.536, 0.8984, 2.194, 0.8984, 2.196, 1.69, 1.536, 1.69, 2.194, 0.8984, 2.287, 0.8984, 2.298, 1.69, 2.196, 1.69, 0.7734, 1.69, 1.432, 1.69, 1.434, 2.482, 0.7734, 2.482, 1.432, 1.69, 1.524, 1.69, 1.536, 2.482, 1.434, 2.482, 1.536, 1.69, 2.194, 1.69, 2.196, 2.482, 1.536, 2.482, 2.194, 1.69, 2.287, 1.69, 2.298, 2.482, 2.196, 2.482])
me_plane.materials.append(mat_material_002)
me_plane.update()
me_plane_002 = bpy.data.meshes.new('Plane.002')
me_plane_002.from_pydata([(2.439, -16.74, 0.04946), (2.439, -19.21, 0.04946), (-36.68, -16.74, 0.04946), (-36.68, -19.21, 0.04946), (-41.14, -16.74, 0.04946), (-41.14, -19.21, 0.04946), (-36.68, 1.67, 0.04946), (-41.14, 1.67, 0.04946), (-36.68, 4.258, 0.04946), (-41.14, 4.258, 0.04946), (2.439, -16.74, -1.697), (2.439, -19.21, -1.697), (-36.68, -16.74, -1.697), (-36.68, -19.21, -1.697), (-41.14, -16.74, -1.697), (-41.14, -19.21, -1.697), (-36.68, 1.67, -1.697), (-41.14, 1.67, -1.697), (-36.68, 4.258, -1.697), (-41.14, 4.258, -1.697), (2.439, -16.74, -14.52), (2.439, -19.21, -14.52), (-36.68, -16.74, -14.52), (-36.68, -19.21, -14.52), (-41.14, -16.74, -14.52), (-41.14, -19.21, -14.52), (-36.68, 1.67, -14.52), (-41.14, 1.67, -14.52), (-36.68, 4.258, -14.52), (-41.14, 4.258, -14.52), (2.439, -16.74, -15.84), (2.439, -19.21, -15.84), (-36.68, -16.74, -15.84), (-36.68, -19.21, -15.84), (-41.14, -16.74, -15.84), (-41.14, -19.21, -15.84), (-36.68, 1.67, -15.84), (-41.14, 1.67, -15.84), (-36.68, 4.258, -15.84), (-41.14, 4.258, -15.84), (2.439, -16.74, -28.4), (2.439, -19.21, -28.4), (-36.68, -16.74, -28.4), (-36.68, -19.21, -28.4), (-41.14, -16.74, -28.4), (-41.14, -19.21, -28.4), (-36.68, 1.67, -28.4), (-41.14, 1.67, -28.4), (-36.68, 4.258, -28.4), (-41.14, 4.258, -28.4), (2.439, -16.74, -29.57), (2.439, -19.21, -29.57), (-36.68, -16.74, -29.57), (-36.68, -19.21, -29.57), (-41.14, -16.74, -29.57), (-41.14, -19.21, -29.57), (-36.68, 1.67, -29.57), (-41.14, 1.67, -29.57), (-36.68, 4.258, -29.57), (-41.14, 4.258, -29.57), (2.439, -16.74, -42.84), (2.439, -19.21, -42.84), (-36.68, -16.74, -42.84), (-36.68, -19.21, -42.84), (-41.14, -16.74, -42.84), (-41.14, -19.21, -42.84), (-36.68, 1.67, -42.84), (-41.14, 1.67, -42.84), (-36.68, 4.258, -42.84), (-41.14, 4.258, -42.84), (2.439, -16.74, -44.19), (2.439, -19.21, -44.19), (-36.68, -16.74, -44.19), (-36.68, -19.21, -44.19), (-41.14, -16.74, -44.19), (-41.14, -19.21, -44.19), (-36.68, 1.67, -44.19), (-41.14, 1.67, -44.19), (-36.68, 4.258, -44.19), (-41.14, 4.258, -44.19), (2.439, -16.74, -55.88), (2.439, -19.21, -55.88), (-36.68, -16.74, -55.88), (-36.68, -19.21, -55.88), (-41.14, -16.74, -55.88), (-41.14, -19.21, -55.88), (-36.68, 1.67, -55.88), (-41.14, 1.67, -55.88), (-36.68, 4.258, -55.88), (-41.14, 4.258, -55.88), (2.439, -16.74, -56.88), (2.439, -19.21, -56.88), (-36.68, -16.74, -56.88), (-36.68, -19.21, -56.88), (-41.14, -16.74, -56.88), (-41.14, -19.21, -56.88), (-36.68, 1.67, -56.88), (-41.14, 1.67, -56.88), (-36.68, 4.258, -56.88), (-41.14, 4.258, -56.88), (2.439, 1.404, 0.04946), (-36.68, 1.404, 0.04946), (2.439, 1.404, -1.697), (-36.68, 1.404, -1.697), (2.439, 4.197, 0.04946), (-36.68, 4.197, 0.04946), (2.439, 4.197, -1.697), (-36.68, 4.197, -1.697), (-36.68, 1.52, -44.19), (-36.68, 1.52, -42.84), (2.439, 1.52, -42.84), (2.439, 1.52, -44.19), (-36.68, 4.171, -44.19), (-36.68, 4.171, -42.84), (2.439, 4.171, -42.84), (2.439, 4.171, -44.19), (2.439, 1.57, -55.88), (-36.68, 1.57, -55.88), (2.439, 1.57, -56.88), (-36.68, 1.57, -56.88), (2.439, 4.287, -55.88), (-36.68, 4.287, -55.88), (2.439, 4.287, -56.88), (-36.68, 4.287, -56.88)], [], [(1, 3, 2, 0), (3, 5, 4, 2), (4, 7, 6, 2), (7, 9, 8, 6), (15, 13, 23, 25), (16, 18, 28, 26), (14, 15, 25, 24), (4, 5, 15, 14), (6, 8, 18, 16), (5, 3, 13, 15), (7, 4, 14, 17), (2, 6, 16, 12), (3, 1, 11, 13), (8, 9, 19, 18), (10, 0, 100, 102), (9, 7, 17, 19), (25, 23, 33, 35), (26, 28, 38, 36), (24, 25, 35, 34), (29, 27, 37, 39), (20, 22, 32, 30), (17, 14, 24, 27), (12, 16, 26, 22), (13, 11, 21, 23), (18, 19, 29, 28), (10, 12, 22, 20), (19, 17, 27, 29), (30, 32, 42, 40), (38, 39, 49, 48), (33, 31, 41, 43), (32, 36, 46, 42), (37, 34, 44, 47), (27, 24, 34, 37), (22, 26, 36, 32), (23, 21, 31, 33), (28, 29, 39, 38), (43, 41, 51, 53), (42, 46, 56, 52), (47, 44, 54, 57), (61, 51, 50, 60), (39, 37, 47, 49), (34, 35, 45, 44), (36, 38, 48, 46), (35, 33, 43, 45), (40, 50, 51, 41), (55, 53, 63, 65), (56, 58, 68, 66), (54, 55, 65, 64), (59, 57, 67, 69), (48, 49, 59, 58), (40, 42, 52, 50), (49, 47, 57, 59), (44, 45, 55, 54), (46, 48, 58, 56), (45, 43, 53, 55), (69, 67, 77, 79), (62, 72, 108, 109), (68, 69, 79, 78), (63, 61, 71, 73), (62, 66, 76, 72), (30, 40, 41, 31), (57, 54, 64, 67), (52, 56, 66, 62), (53, 51, 61, 63), (58, 59, 69, 68), (50, 52, 62, 60), (73, 71, 81, 83), (72, 76, 86, 82), (77, 74, 84, 87), (31, 21, 20, 30), (64, 65, 75, 74), (66, 68, 78, 76), (65, 63, 73, 75), (21, 11, 10, 20), (67, 64, 74, 77), (85, 83, 93, 95), (86, 88, 98, 96), (84, 85, 95, 94), (89, 87, 97, 99), (78, 79, 89, 88), (70, 72, 82, 80), (79, 77, 87, 89), (74, 75, 85, 84), (76, 78, 88, 86), (75, 73, 83, 85), (91, 90, 92, 93), (93, 92, 94, 95), (94, 92, 96, 97), (97, 96, 98, 99), (11, 1, 0, 10), (87, 84, 94, 97), (82, 86, 96, 92), (83, 81, 91, 93), (88, 89, 99, 98), (82, 92, 119, 117), (60, 70, 71, 61), (70, 80, 81, 71), (91, 81, 80, 90), (101, 103, 107, 105), (0, 2, 101, 100), (12, 10, 102, 103), (2, 12, 103, 101), (104, 105, 107, 106), (103, 102, 106, 107), (102, 100, 104, 106), (100, 101, 105, 104), (111, 110, 114, 115), (72, 70, 111, 108), (60, 62, 109, 110), (70, 60, 110, 111), (114, 113, 112, 115), (110, 109, 113, 114), (108, 111, 115, 112), (109, 108, 112, 113), (117, 119, 123, 121), (80, 82, 117, 116), (90, 80, 116, 118), (92, 90, 118, 119), (120, 121, 123, 122), (119, 118, 122, 123), (118, 116, 120, 122), (116, 117, 121, 120)])
_uv = me_plane_002.uv_layers.new(name='UVMap')
_uv.uv.foreach_set('vector', [2.382, 0.2893, 2.382, -1.957, 2.524, -1.957, 2.524, 0.2893, 2.382, -1.957, 2.382, -2.213, 2.524, -2.213, 2.524, -1.957, 2.524, -2.213, 3.581, -2.213, 3.581, -1.957, 2.524, -1.957, 3.581, -2.213, 3.73, -2.213, 3.73, -1.957, 3.581, -1.957, -4.024, -4.476, -3.767, -4.476, -3.767, -3.739, -4.024, -3.739, 2.233, -2.113, 2.382, -2.113, 2.382, -1.376, 2.233, -1.376, 1.034, -2.113, 1.176, -2.113, 1.176, -1.376, 1.034, -1.376, 1.034, -2.213, 1.176, -2.213, 1.176, -2.113, 1.034, -2.113, 2.233, -2.213, 2.382, -2.213, 2.382, -2.113, 2.233, -2.113, -4.024, -4.576, -3.767, -4.576, -3.767, -4.476, -4.024, -4.476, -0.02309, -2.213, 1.034, -2.213, 1.034, -2.113, -0.02309, -2.113, 1.176, -2.213, 2.233, -2.213, 2.233, -2.113, 1.176, -2.113, -3.767, -4.576, -1.521, -4.576, -1.521, -4.476, -3.767, -4.476, -2.003, -1.307, -1.747, -1.307, -1.747, -1.206, -2.003, -1.206, -1.379, -2.113, -1.379, -2.213, -0.3372, -2.213, -0.3372, -2.113, -0.1717, -2.213, -0.02309, -2.213, -0.02309, -2.113, -0.1717, -2.113, -4.024, -3.739, -3.767, -3.739, -3.767, -3.664, -4.024, -3.664, 2.233, -1.376, 2.382, -1.376, 2.382, -1.301, 2.233, -1.301, 1.034, -1.376, 1.176, -1.376, 1.176, -1.301, 1.034, -1.301, -0.1717, -1.376, -0.02309, -1.376, -0.02309, -1.301, -0.1717, -1.301, -1.521, -3.839, 0.7252, -3.839, 0.7252, -3.764, -1.521, -3.764, -0.02309, -2.113, 1.034, -2.113, 1.034, -1.376, -0.02309, -1.376, 1.176, -2.113, 2.233, -2.113, 2.233, -1.376, 1.176, -1.376, -3.767, -4.476, -1.521, -4.476, -1.521, -3.739, -3.767, -3.739, -2.003, -1.206, -1.747, -1.206, -1.747, -0.4698, -2.003, -0.4698, -1.521, -4.576, 0.7252, -4.576, 0.7252, -3.839, -1.521, -3.839, -0.1717, -2.113, -0.02309, -2.113, -0.02309, -1.376, -0.1717, -1.376, -1.521, -3.764, 0.7252, -3.764, 0.7252, -3.042, -1.521, -3.042, -2.003, -0.3943, -1.747, -0.3943, -1.747, 0.3272, -2.003, 0.3272, -3.767, -3.664, -1.521, -3.664, -1.521, -2.942, -3.767, -2.942, 1.176, -1.301, 2.233, -1.301, 2.233, -0.5794, 1.176, -0.5794, -0.02309, -1.301, 1.034, -1.301, 1.034, -0.5794, -0.02309, -0.5794, -0.02309, -1.376, 1.034, -1.376, 1.034, -1.301, -0.02309, -1.301, 1.176, -1.376, 2.233, -1.376, 2.233, -1.301, 1.176, -1.301, -3.767, -3.739, -1.521, -3.739, -1.521, -3.664, -3.767, -3.664, -2.003, -0.4698, -1.747, -0.4698, -1.747, -0.3943, -2.003, -0.3943, -3.767, -2.942, -1.521, -2.942, -1.521, -2.875, -3.767, -2.875, 1.176, -0.5794, 2.233, -0.5794, 2.233, -0.5125, 1.176, -0.5125, -0.02309, -0.5794, 1.034, -0.5794, 1.034, -0.5125, -0.02309, -0.5125, -1.521, 0.2496, -1.521, -0.5125, -1.379, -0.5125, -1.379, 0.2496, -0.1717, -1.301, -0.02309, -1.301, -0.02309, -0.5794, -0.1717, -0.5794, 1.034, -1.301, 1.176, -1.301, 1.176, -0.5794, 1.034, -0.5794, 2.233, -1.301, 2.382, -1.301, 2.382, -0.5794, 2.233, -0.5794, -4.024, -3.664, -3.767, -3.664, -3.767, -2.942, -4.024, -2.942, -1.379, -0.5794, -1.379, -0.5125, -1.521, -0.5125, -1.521, -0.5794, -4.024, -2.875, -3.767, -2.875, -3.767, -2.113, -4.024, -2.113, 2.233, -0.5125, 2.382, -0.5125, 2.382, 0.2496, 2.233, 0.2496, 1.034, -0.5125, 1.176, -0.5125, 1.176, 0.2496, 1.034, 0.2496, -0.1717, -0.5125, -0.02309, -0.5125, -0.02309, 0.2496, -0.1717, 0.2496, -2.003, 0.3272, -1.747, 0.3272, -1.747, 0.3942, -2.003, 0.3942, -1.521, -3.042, 0.7252, -3.042, 0.7252, -2.975, -1.521, -2.975, -0.1717, -0.5794, -0.02309, -0.5794, -0.02309, -0.5125, -0.1717, -0.5125, 1.034, -0.5794, 1.176, -0.5794, 1.176, -0.5125, 1.034, -0.5125, 2.233, -0.5794, 2.382, -0.5794, 2.382, -0.5125, 2.233, -0.5125, -4.024, -2.942, -3.767, -2.942, -3.767, -2.875, -4.024, -2.875, -0.1717, 0.2496, -0.02309, 0.2496, -0.02309, 0.3273, -0.1717, 0.3273, -2.574, 0.9396, -2.496, 0.9396, -2.496, 1.988, -2.574, 1.988, -2.003, 1.156, -1.747, 1.156, -1.747, 1.234, -2.003, 1.234, -3.767, -2.113, -1.521, -2.113, -1.521, -2.035, -3.767, -2.035, 1.176, 0.2496, 2.233, 0.2496, 2.233, 0.3273, 1.176, 0.3273, -1.379, -1.301, -1.379, -0.5794, -1.521, -0.5794, -1.521, -1.301, -0.02309, -0.5125, 1.034, -0.5125, 1.034, 0.2496, -0.02309, 0.2496, 1.176, -0.5125, 2.233, -0.5125, 2.233, 0.2496, 1.176, 0.2496, -3.767, -2.875, -1.521, -2.875, -1.521, -2.113, -3.767, -2.113, -2.003, 0.3942, -1.747, 0.3942, -1.747, 1.156, -2.003, 1.156, -1.521, -2.975, 0.7252, -2.975, 0.7252, -2.213, -1.521, -2.213, -3.767, -2.035, -1.521, -2.035, -1.521, -1.364, -3.767, -1.364, 1.176, 0.3273, 2.233, 0.3273, 2.233, 0.9982, 1.176, 0.9982, -0.02309, 0.3273, 1.034, 0.3273, 1.034, 0.9982, -0.02309, 0.9982, -1.521, -1.301, -1.521, -1.376, -1.379, -1.376, -1.379, -1.301, 1.034, 0.2496, 1.176, 0.2496, 1.176, 0.3273, 1.034, 0.3273, 2.233, 0.2496, 2.382, 0.2496, 2.382, 0.3273, 2.233, 0.3273, -4.024, -2.113, -3.767, -2.113, -3.767, -2.035, -4.024, -2.035, -1.521, -1.376, -1.521, -2.113, -1.379, -2.113, -1.379, -1.376, -0.02309, 0.2496, 1.034, 0.2496, 1.034, 0.3273, -0.02309, 0.3273, -4.024, -1.364, -3.767, -1.364, -3.767, -1.307, -4.024, -1.307, 2.233, 0.9982, 2.382, 0.9982, 2.382, 1.056, 2.233, 1.056, 1.034, 0.9982, 1.176, 0.9982, 1.176, 1.056, 1.034, 1.056, -0.1717, 0.9982, -0.02309, 0.9982, -0.02309, 1.056, -0.1717, 1.056, -2.003, 1.234, -1.747, 1.234, -1.747, 1.905, -2.003, 1.905, -2.674, 0.9396, -2.674, -1.307, -2.003, -1.307, -2.003, 0.9396, -0.1717, 0.3273, -0.02309, 0.3273, -0.02309, 0.9982, -0.1717, 0.9982, 1.034, 0.3273, 1.176, 0.3273, 1.176, 0.9982, 1.034, 0.9982, 2.233, 0.3273, 2.382, 0.3273, 2.382, 0.9982, 2.233, 0.9982, -4.024, -2.035, -3.767, -2.035, -3.767, -1.364, -4.024, -1.364, -4.024, -1.307, -3.882, -1.307, -3.882, 0.9396, -4.024, 0.9396, -4.024, 0.9396, -3.882, 0.9396, -3.882, 1.196, -4.024, 1.196, -3.882, 1.196, -3.882, 0.9396, -2.824, 0.9396, -2.824, 1.196, -2.824, 1.196, -2.824, 0.9396, -2.676, 0.9396, -2.676, 1.196, -1.521, -2.113, -1.521, -2.213, -1.379, -2.213, -1.379, -2.113, -0.02309, 0.9982, 1.034, 0.9982, 1.034, 1.056, -0.02309, 1.056, 1.176, 0.9982, 2.233, 0.9982, 2.233, 1.056, 1.176, 1.056, -3.767, -1.364, -1.521, -1.364, -1.521, -1.307, -3.767, -1.307, -2.003, 1.905, -1.747, 1.905, -1.747, 1.963, -2.003, 1.963, -2.496, 0.9396, -2.438, 0.9396, -2.438, 1.991, -2.496, 1.991, -1.379, 0.2496, -1.379, 0.3273, -1.521, 0.3273, -1.521, 0.2496, -1.379, 0.3273, -1.379, 0.9982, -1.521, 0.9982, -1.521, 0.3273, -1.521, 1.056, -1.521, 0.9982, -1.379, 0.9982, -1.379, 1.056, -2.674, 1.982, -2.574, 1.982, -2.574, 2.142, -2.674, 2.142, 2.524, 0.2893, 2.524, -1.957, 3.566, -1.957, 3.566, 0.2893, 1.933, -2.33, 1.933, -4.576, 2.975, -4.576, 2.975, -2.33, -2.674, 0.9396, -2.574, 0.9396, -2.574, 1.982, -2.674, 1.982, -1.747, 0.9396, -1.747, -1.307, -1.647, -1.307, -1.647, 0.9396, 2.975, -2.33, 2.975, -4.576, 3.135, -4.576, 3.135, -2.33, -0.3372, -2.113, -0.3372, -2.213, -0.1769, -2.213, -0.1769, -2.113, 3.566, 0.2893, 3.566, -1.957, 3.726, -1.957, 3.726, 0.2893, -0.3306, 0.3273, -0.3306, 0.2496, -0.1784, 0.2496, -0.1784, 0.3273, 2.382, 2.535, 2.382, 0.2893, 3.431, 0.2893, 3.431, 2.535, -1.521, 3.302, -1.521, 1.056, -0.4722, 1.056, -0.4722, 3.302, -1.379, 0.3273, -1.379, 0.2496, -0.3306, 0.2496, -0.3306, 0.3273, -1.647, 0.9396, -1.647, -1.307, -1.569, -1.307, -1.569, 0.9396, -0.4722, 3.302, -0.4722, 1.056, -0.32, 1.056, -0.32, 3.302, 3.431, 2.535, 3.431, 0.2893, 3.583, 0.2893, 3.583, 2.535, -2.574, 1.988, -2.496, 1.988, -2.496, 2.141, -2.574, 2.141, -2.496, 1.991, -2.438, 1.991, -2.438, 2.147, -2.496, 2.147, 0.7252, -2.33, 0.7252, -4.576, 1.777, -4.576, 1.777, -2.33, -1.379, 1.056, -1.379, 0.9982, -0.3277, 0.9982, -0.3277, 1.056, -3.882, 0.9396, -3.882, -1.307, -2.83, -1.307, -2.83, 0.9396, 3.135, -2.33, 3.135, -4.576, 3.193, -4.576, 3.193, -2.33, -2.83, 0.9396, -2.83, -1.307, -2.674, -1.307, -2.674, 0.9396, -0.3277, 1.056, -0.3277, 0.9982, -0.1717, 0.9982, -0.1717, 1.056, 1.777, -2.33, 1.777, -4.576, 1.933, -4.576, 1.933, -2.33])
me_plane_002.materials.append(mat_material_001)
me_plane_002.update()
me_cube_005 = bpy.data.meshes.new('Cube.005')
me_cube_005.from_pydata([(-1.0, -1.0, -1.0), (-1.0, -1.0, 1.0), (-1.0, 1.0, -1.0), (-1.0, 1.0, 1.0), (1.0, -1.0, -1.0), (1.0, -1.0, 1.0), (1.0, 1.0, -1.0), (1.0, 1.0, 1.0), (-0.6356, -2.366, 0.1893), (-0.5388, -2.37, 0.1907), (-0.635, -1.621, 0.1889), (-0.5382, -1.625, 0.1903), (-0.6366, -2.364, 0.3661), (-0.5398, -2.368, 0.3676), (-0.636, -1.619, 0.3657), (-0.5392, -1.623, 0.3672), (-0.6332, -1.625, -0.1266), (-0.6338, -2.37, -0.1262), (-0.537, -2.374, -0.1247), (-0.5364, -1.629, -0.1251), (-0.6323, -1.626, -0.2891), (-0.6329, -2.372, -0.2887), (-0.5361, -2.376, -0.2872), (-0.5355, -1.631, -0.2876), (-0.5378, -1.044, 0.19), (-0.6346, -1.04, 0.1886), (-0.6356, -1.038, 0.3654), (-0.5388, -1.042, 0.3669), (-0.5359, -0.9982, -0.1254), (-0.6327, -0.9939, -0.1269), (-0.535, -1.0, -0.288), (-0.6318, -0.9958, -0.2894)], [], [(0, 1, 3, 2), (2, 3, 7, 6), (6, 7, 5, 4), (4, 5, 1, 0), (2, 6, 4, 0), (7, 3, 1, 5), (10, 8, 17, 16), (11, 15, 27, 24), (14, 15, 13, 12), (12, 13, 9, 8), (10, 14, 12, 8), (15, 11, 9, 13), (18, 19, 23, 22), (11, 10, 16, 19), (8, 9, 18, 17), (9, 11, 19, 18), (21, 22, 23, 20), (16, 17, 21, 20), (16, 20, 31, 29), (17, 18, 22, 21), (25, 24, 27, 26), (10, 11, 24, 25), (15, 14, 26, 27), (14, 10, 25, 26), (28, 29, 31, 30), (20, 23, 30, 31), (19, 16, 29, 28), (23, 19, 28, 30)])
me_cube_005.polygons.foreach_set('material_index', [0, 0, 0, 0, 0, 0, 1, 1, 1, 1, 1, 1, 1, 1, 1, 1, 1, 1, 1, 1, 1, 1, 1, 1, 1, 1, 1, 1])
_uv = me_cube_005.uv_layers.new(name='UVMap')
_uv.uv.foreach_set('vector', [0.375, 0.0, 0.625, 0.0, 0.625, 0.25, 0.375, 0.25, 0.375, 0.25, 0.625, 0.25, 0.625, 0.5, 0.375, 0.5, 0.375, 0.5, 0.625, 0.5, 0.625, 0.75, 0.375, 0.75, 1.063, -0.1878, 1.07, 1.409, -0.0412, 1.416, -0.04837, -0.1807, 0.125, 0.5, 0.375, 0.5, 0.375, 0.75, 0.125, 0.75, 0.625, 0.5, 0.875, 0.5, 0.875, 0.75, 0.625, 0.75, 0.125, 0.5, 0.125, 0.75, 0.125, 0.75, 0.125, 0.5, 0.875, 0.5, 0.625, 0.5, 0.625, 0.5, 0.875, 0.5, 0.375, 0.5, 0.625, 0.5, 0.625, 0.75, 0.375, 0.75, 0.375, 0.75, 0.625, 0.75, 0.625, 1.0, 0.375, 1.0, 0.125, 0.5, 0.375, 0.5, 0.375, 0.75, 0.125, 0.75, 0.625, 0.5, 0.875, 0.5, 0.875, 0.75, 0.625, 0.75, 0.875, 0.75, 0.875, 0.5, 0.875, 0.5, 0.875, 0.75, 0.625, 0.25, 0.375, 0.25, 0.375, 0.25, 0.625, 0.25, 0.375, 1.0, 0.625, 1.0, 0.625, 1.0, 0.375, 1.0, 0.875, 0.75, 0.875, 0.5, 0.875, 0.5, 0.875, 0.75, 0.375, 0.0, 0.625, 0.0, 0.625, 0.25, 0.375, 0.25, 0.125, 0.5, 0.125, 0.75, 0.125, 0.75, 0.125, 0.5, 0.125, 0.5, 0.125, 0.5, 0.125, 0.5, 0.125, 0.5, 0.375, 1.0, 0.625, 1.0, 0.625, 1.0, 0.375, 1.0, 0.375, 0.25, 0.625, 0.25, 0.625, 0.5, 0.375, 0.5, 0.375, 0.25, 0.625, 0.25, 0.625, 0.25, 0.375, 0.25, 0.625, 0.5, 0.375, 0.5, 0.375, 0.5, 0.625, 0.5, 0.375, 0.5, 0.125, 0.5, 0.125, 0.5, 0.375, 0.5, 0.625, 0.25, 0.375, 0.25, 0.375, 0.25, 0.625, 0.25, 0.375, 0.25, 0.625, 0.25, 0.625, 0.25, 0.375, 0.25, 0.625, 0.25, 0.375, 0.25, 0.375, 0.25, 0.625, 0.25, 0.875, 0.5, 0.875, 0.5, 0.875, 0.5, 0.875, 0.5])
me_cube_005.materials.append(mat_material_005)
me_cube_005.materials.append(mat_material_016)
me_cube_005.update()
me_cube_006 = bpy.data.meshes.new('Cube.006')
me_cube_006.from_pydata([(-1.0, -1.0, -1.0), (-1.0, -1.0, 1.0), (-1.0, 1.0, -1.0), (-1.0, 1.0, 1.0), (1.0, -1.0, -1.0), (1.0, -1.0, 1.0), (1.0, 1.0, -1.0), (1.0, 1.0, 1.0), (-0.6336, -2.328, -0.1166), (-0.5369, -2.303, -0.117), (-0.6369, -1.583, -0.1164), (-0.5401, -1.558, -0.1169), (-0.6347, -2.326, -0.1674), (-0.5379, -2.302, -0.1678), (-0.6379, -1.581, -0.1673), (-0.5411, -1.557, -0.1677), (-0.6351, -1.587, -0.02574), (-0.6318, -2.331, -0.02586), (-0.5351, -2.307, -0.02628), (-0.5383, -1.562, -0.02617), (-0.6341, -1.588, 0.021), (-0.6309, -2.333, 0.02088), (-0.5342, -2.308, 0.02046), (-0.5374, -1.563, 0.02057), (-0.5426, -0.9778, -0.1168), (-0.6394, -1.003, -0.1164), (-0.6404, -1.001, -0.1672), (-0.5436, -0.9759, -0.1676), (-0.541, -0.9314, -0.02607), (-0.6378, -0.9562, -0.02564), (-0.5401, -0.9331, 0.02067), (-0.6368, -0.9579, 0.02109)], [], [(0, 1, 3, 2), (2, 3, 7, 6), (6, 7, 5, 4), (4, 5, 1, 0), (2, 6, 4, 0), (7, 3, 1, 5), (10, 8, 17, 16), (11, 15, 27, 24), (14, 15, 13, 12), (12, 13, 9, 8), (10, 14, 12, 8), (15, 11, 9, 13), (18, 19, 23, 22), (11, 10, 16, 19), (8, 9, 18, 17), (9, 11, 19, 18), (21, 22, 23, 20), (16, 17, 21, 20), (16, 20, 31, 29), (17, 18, 22, 21), (25, 24, 27, 26), (10, 11, 24, 25), (15, 14, 26, 27), (14, 10, 25, 26), (28, 29, 31, 30), (20, 23, 30, 31), (19, 16, 29, 28), (23, 19, 28, 30)])
me_cube_006.polygons.foreach_set('material_index', [0, 0, 0, 0, 0, 0, 1, 1, 1, 1, 1, 1, 1, 1, 1, 1, 1, 1, 1, 1, 1, 1, 1, 1, 1, 1, 1, 1])
_uv = me_cube_006.uv_layers.new(name='UVMap')
_uv.uv.foreach_set('vector', [0.375, 0.0, 0.625, 0.0, 0.625, 0.25, 0.375, 0.25, 0.375, 0.25, 0.625, 0.25, 0.625, 0.5, 0.375, 0.5, 0.375, 0.5, 0.625, 0.5, 0.625, 0.75, 0.375, 0.75, 1.008, -0.144, 1.007, 1.276, 0.01854, 1.274, 0.02012, -0.1456, 0.125, 0.5, 0.375, 0.5, 0.375, 0.75, 0.125, 0.75, 0.625, 0.5, 0.875, 0.5, 0.875, 0.75, 0.625, 0.75, 0.125, 0.5, 0.125, 0.75, 0.125, 0.75, 0.125, 0.5, 0.875, 0.5, 0.625, 0.5, 0.625, 0.5, 0.875, 0.5, 0.375, 0.5, 0.625, 0.5, 0.625, 0.75, 0.375, 0.75, 0.375, 0.75, 0.625, 0.75, 0.625, 1.0, 0.375, 1.0, 0.125, 0.5, 0.375, 0.5, 0.375, 0.75, 0.125, 0.75, 0.625, 0.5, 0.875, 0.5, 0.875, 0.75, 0.625, 0.75, 0.875, 0.75, 0.875, 0.5, 0.875, 0.5, 0.875, 0.75, 0.625, 0.25, 0.375, 0.25, 0.375, 0.25, 0.625, 0.25, 0.375, 1.0, 0.625, 1.0, 0.625, 1.0, 0.375, 1.0, 0.875, 0.75, 0.875, 0.5, 0.875, 0.5, 0.875, 0.75, 0.375, 0.0, 0.625, 0.0, 0.625, 0.25, 0.375, 0.25, 0.125, 0.5, 0.125, 0.75, 0.125, 0.75, 0.125, 0.5, 0.125, 0.5, 0.125, 0.5, 0.125, 0.5, 0.125, 0.5, 0.375, 1.0, 0.625, 1.0, 0.625, 1.0, 0.375, 1.0, 0.375, 0.25, 0.625, 0.25, 0.625, 0.5, 0.375, 0.5, 0.375, 0.25, 0.625, 0.25, 0.625, 0.25, 0.375, 0.25, 0.625, 0.5, 0.375, 0.5, 0.375, 0.5, 0.625, 0.5, 0.375, 0.5, 0.125, 0.5, 0.125, 0.5, 0.375, 0.5, 0.625, 0.25, 0.375, 0.25, 0.375, 0.25, 0.625, 0.25, 0.375, 0.25, 0.625, 0.25, 0.625, 0.25, 0.375, 0.25, 0.625, 0.25, 0.375, 0.25, 0.375, 0.25, 0.625, 0.25, 0.875, 0.5, 0.875, 0.5, 0.875, 0.5, 0.875, 0.5])
me_cube_006.materials.append(mat_material_004)
me_cube_006.materials.append(mat_material_018)
me_cube_006.update()
me_cube_007 = bpy.data.meshes.new('Cube.007')
me_cube_007.from_pydata([(-1.0, -1.0, -1.0), (-1.0, -1.0, 1.0), (-1.0, 1.0, -1.0), (-1.0, 1.0, 1.0), (1.0, -1.0, -1.0), (1.0, -1.0, 1.0), (1.0, 1.0, -1.0), (1.0, 1.0, 1.0), (0.5793, -2.334, -0.1086), (0.676, -2.315, -0.1091), (0.5768, -1.589, -0.1085), (0.6736, -1.57, -0.109), (0.5783, -2.332, -0.1595), (0.675, -2.313, -0.1599), (0.5758, -1.587, -0.1594), (0.6726, -1.568, -0.1598), (0.5787, -1.592, -0.01783), (0.5811, -2.337, -0.01794), (0.6778, -2.319, -0.01837), (0.6754, -1.574, -0.01825), (0.5796, -1.594, 0.02891), (0.582, -2.339, 0.02879), (0.6788, -2.32, 0.02837), (0.6763, -1.575, 0.02848), (0.6717, -0.9893, -0.1089), (0.575, -1.008, -0.1084), (0.5739, -1.006, -0.1593), (0.6707, -0.9875, -0.1597), (0.6734, -0.9431, -0.01816), (0.5766, -0.9618, -0.01773), (0.6743, -0.9448, 0.02858), (0.5775, -0.9635, 0.02901)], [], [(0, 1, 3, 2), (2, 3, 7, 6), (6, 7, 5, 4), (4, 5, 1, 0), (2, 6, 4, 0), (7, 3, 1, 5), (10, 8, 17, 16), (11, 15, 27, 24), (14, 15, 13, 12), (12, 13, 9, 8), (10, 14, 12, 8), (15, 11, 9, 13), (18, 19, 23, 22), (11, 10, 16, 19), (8, 9, 18, 17), (9, 11, 19, 18), (21, 22, 23, 20), (16, 17, 21, 20), (16, 20, 31, 29), (17, 18, 22, 21), (25, 24, 27, 26), (10, 11, 24, 25), (15, 14, 26, 27), (14, 10, 25, 26), (28, 29, 31, 30), (20, 23, 30, 31), (19, 16, 29, 28), (23, 19, 28, 30)])
me_cube_007.polygons.foreach_set('material_index', [0, 0, 0, 0, 0, 0, 1, 1, 1, 1, 1, 1, 1, 1, 1, 1, 1, 1, 1, 1, 1, 1, 1, 1, 1, 1, 1, 1])
_uv = me_cube_007.uv_layers.new(name='UVMap')
_uv.uv.foreach_set('vector', [0.947, -0.5913, 0.9476, -0.9192, 1.176, -0.9186, 1.175, -0.5907, 1.175, -0.5907, 1.176, -0.9186, 1.404, -0.9181, 1.403, -0.5902, 1.403, -0.5902, 1.404, -0.9181, 1.632, -0.9175, 1.632, -0.5896, 0.9406, -0.09155, 0.9384, 1.236, 0.0145, 1.234, 0.01678, -0.09384, 1.403, -0.2623, 1.403, -0.5902, 1.632, -0.5896, 1.631, -0.2617, 1.404, -0.9181, 1.405, -1.246, 1.633, -1.245, 1.632, -0.9175, 0.125, 0.5, 0.125, 0.75, 0.125, 0.75, 0.125, 0.5, 0.875, 0.5, 0.625, 0.5, 0.625, 0.5, 0.875, 0.5, 0.375, 0.5, 0.625, 0.5, 0.625, 0.75, 0.375, 0.75, 0.375, 0.75, 0.625, 0.75, 0.625, 1.0, 0.375, 1.0, 0.125, 0.5, 0.375, 0.5, 0.375, 0.75, 0.125, 0.75, 0.625, 0.5, 0.875, 0.5, 0.875, 0.75, 0.625, 0.75, 0.875, 0.75, 0.875, 0.5, 0.875, 0.5, 0.875, 0.75, 0.625, 0.25, 0.375, 0.25, 0.375, 0.25, 0.625, 0.25, 0.375, 1.0, 0.625, 1.0, 0.625, 1.0, 0.375, 1.0, 0.875, 0.75, 0.875, 0.5, 0.875, 0.5, 0.875, 0.75, 0.375, 0.0, 0.625, 0.0, 0.625, 0.25, 0.375, 0.25, 0.125, 0.5, 0.125, 0.75, 0.125, 0.75, 0.125, 0.5, 0.125, 0.5, 0.125, 0.5, 0.125, 0.5, 0.125, 0.5, 0.375, 1.0, 0.625, 1.0, 0.625, 1.0, 0.375, 1.0, 0.375, 0.25, 0.625, 0.25, 0.625, 0.5, 0.375, 0.5, 0.375, 0.25, 0.625, 0.25, 0.625, 0.25, 0.375, 0.25, 0.625, 0.5, 0.375, 0.5, 0.375, 0.5, 0.625, 0.5, 0.375, 0.5, 0.125, 0.5, 0.125, 0.5, 0.375, 0.5, 0.625, 0.25, 0.375, 0.25, 0.375, 0.25, 0.625, 0.25, 0.375, 0.25, 0.625, 0.25, 0.625, 0.25, 0.375, 0.25, 0.625, 0.25, 0.375, 0.25, 0.375, 0.25, 0.625, 0.25, 0.875, 0.5, 0.875, 0.5, 0.875, 0.5, 0.875, 0.5])
me_cube_007.materials.append(mat_material_003)
me_cube_007.materials.append(mat_material_017)
me_cube_007.update()
me_cube_008 = bpy.data.meshes.new('Cube.008')
me_cube_008.from_pydata([(-1.0, -1.0, -1.0), (-1.0, -1.0, 1.0), (-1.0, 1.0, -1.0), (-1.0, 1.0, 1.0), (1.0, -1.0, -1.0), (1.0, -1.0, 1.0), (1.0, 1.0, -1.0), (1.0, 1.0, 1.0), (-4.567, 1.0, -1.0), (-4.567, -1.0, -1.0), (-4.567, -1.0, 1.0), (-4.567, 1.0, 1.0), (-6.405, 1.0, -1.0), (-6.405, -1.0, -1.0), (-6.405, -1.0, 1.0), (-6.405, 1.0, 1.0), (-1.0, 2.559, 1.0), (-1.0, 2.559, -1.0), (1.0, 2.559, -1.0), (1.0, 2.559, 1.0), (-4.567, 2.692, 1.0), (-4.567, 2.692, -1.0), (-6.405, 2.692, 1.0), (-6.405, 2.692, -1.0), (-14.88, 3.942, -39.01), (9.664, 3.873, -38.76), (-14.87, 9.306, -38.82), (9.675, 9.237, -38.57), (-15.28, 2.267, 8.098), (9.267, 2.198, 8.353), (-15.27, 7.631, 8.288), (9.277, 7.562, 8.544)], [], [(2, 0, 9, 8), (3, 7, 19, 16), (6, 7, 5, 4), (4, 5, 1, 0), (2, 6, 4, 0), (7, 3, 1, 5), (10, 11, 15, 14), (3, 2, 8, 11), (0, 1, 10, 9), (1, 3, 11, 10), (13, 14, 15, 12), (8, 9, 13, 12), (8, 12, 23, 21), (9, 10, 14, 13), (17, 16, 19, 18), (2, 3, 16, 17), (7, 6, 18, 19), (6, 2, 17, 18), (20, 21, 23, 22), (12, 15, 22, 23), (11, 8, 21, 20), (15, 11, 20, 22), (24, 25, 27, 26), (26, 27, 31, 30), (30, 31, 29, 28), (28, 29, 25, 24), (26, 30, 28, 24), (31, 27, 25, 29)])
me_cube_008.polygons.foreach_set('material_index', [0, 0, 0, 0, 0, 0, 0, 0, 0, 0, 0, 0, 0, 0, 0, 0, 0, 0, 0, 0, 0, 0, 1, 1, 1, 1, 1, 1])
_uv = me_cube_008.uv_layers.new(name='UVMap')
_uv.uv.foreach_set('vector', [0.125, 0.5, 0.125, 0.75, 0.125, 0.75, 0.125, 0.5, 0.875, 0.5, 0.625, 0.5, 0.625, 0.5, 0.875, 0.5, 0.375, 0.5, 0.625, 0.5, 0.625, 0.75, 0.375, 0.75, 0.375, 0.75, 0.625, 0.75, 0.625, 1.0, 0.375, 1.0, 0.125, 0.5, 0.375, 0.5, 0.375, 0.75, 0.125, 0.75, 0.625, 0.5, 0.875, 0.5, 0.875, 0.75, 0.625, 0.75, 0.875, 0.75, 0.875, 0.5, 0.875, 0.5, 0.875, 0.75, 0.625, 0.25, 0.375, 0.25, 0.375, 0.25, 0.625, 0.25, 0.375, 1.0, 0.625, 1.0, 0.625, 1.0, 0.375, 1.0, 0.875, 0.75, 0.875, 0.5, 0.875, 0.5, 0.875, 0.75, 0.375, 0.0, 0.625, 0.0, 0.625, 0.25, 0.375, 0.25, 0.125, 0.5, 0.125, 0.75, 0.125, 0.75, 0.125, 0.5, 0.125, 0.5, 0.125, 0.5, 0.125, 0.5, 0.125, 0.5, 0.375, 1.0, 0.625, 1.0, 0.625, 1.0, 0.375, 1.0, 0.375, 0.25, 0.625, 0.25, 0.625, 0.5, 0.375, 0.5, 0.375, 0.25, 0.625, 0.25, 0.625, 0.25, 0.375, 0.25, 0.625, 0.5, 0.375, 0.5, 0.375, 0.5, 0.625, 0.5, 0.375, 0.5, 0.125, 0.5, 0.125, 0.5, 0.375, 0.5, 0.625, 0.25, 0.375, 0.25, 0.375, 0.25, 0.625, 0.25, 0.375, 0.25, 0.625, 0.25, 0.625, 0.25, 0.375, 0.25, 0.625, 0.25, 0.375, 0.25, 0.375, 0.25, 0.625, 0.25, 0.875, 0.5, 0.875, 0.5, 0.875, 0.5, 0.875, 0.5, 0.375, 0.0, 0.625, 0.0, 0.625, 0.25, 0.375, 0.25, 0.375, 0.25, 0.625, 0.25, 0.625, 0.5, 0.375, 0.5, 0.375, 0.5, 0.625, 0.5, 0.625, 0.75, 0.375, 0.75, 1.094, 1.138, -0.1261, 1.138, -0.1261, -0.08233, 1.094, -0.08233, 0.125, 0.5, 0.375, 0.5, 0.375, 0.75, 0.125, 0.75, 0.625, 0.5, 0.875, 0.5, 0.875, 0.75, 0.625, 0.75])
me_cube_008.materials.append(mat_material_011)
me_cube_008.materials.append(mat_material_007)
me_cube_008.update()
me_cube_009 = bpy.data.meshes.new('Cube.009')
me_cube_009.from_pydata([(-1.0, -1.0, -1.0), (-1.0, -1.0, 1.0), (-1.0, 1.0, -1.0), (-1.0, 1.0, 1.0), (1.0, -1.0, -1.0), (1.0, -1.0, 1.0), (1.0, 1.0, -1.0), (1.0, 1.0, 1.0), (-4.567, 1.0, -1.0), (-4.567, -1.0, -1.0), (-4.567, -1.0, 1.0), (-4.567, 1.0, 1.0), (-6.405, 1.0, -1.0), (-6.405, -1.0, -1.0), (-6.405, -1.0, 1.0), (-6.405, 1.0, 1.0), (-1.0, 2.559, 1.0), (-1.0, 2.559, -1.0), (1.0, 2.559, -1.0), (1.0, 2.559, 1.0), (-4.567, 2.692, 1.0), (-4.567, 2.692, -1.0), (-6.405, 2.692, 1.0), (-6.405, 2.692, -1.0), (-15.18, 2.326, -39.15), (9.361, 2.257, -38.9), (-15.17, 7.692, -39.19), (9.374, 7.624, -38.94), (-15.58, 2.683, 7.991), (8.968, 2.614, 8.246), (-15.56, 8.05, 7.95), (8.98, 7.981, 8.205)], [], [(2, 0, 9, 8), (3, 7, 19, 16), (6, 7, 5, 4), (4, 5, 1, 0), (2, 6, 4, 0), (7, 3, 1, 5), (10, 11, 15, 14), (3, 2, 8, 11), (0, 1, 10, 9), (1, 3, 11, 10), (13, 14, 15, 12), (8, 9, 13, 12), (8, 12, 23, 21), (9, 10, 14, 13), (17, 16, 19, 18), (2, 3, 16, 17), (7, 6, 18, 19), (6, 2, 17, 18), (20, 21, 23, 22), (12, 15, 22, 23), (11, 8, 21, 20), (15, 11, 20, 22), (24, 25, 27, 26), (26, 27, 31, 30), (30, 31, 29, 28), (28, 29, 25, 24), (26, 30, 28, 24), (31, 27, 25, 29)])
me_cube_009.polygons.foreach_set('material_index', [0, 0, 0, 0, 0, 0, 0, 0, 0, 0, 0, 0, 0, 0, 0, 0, 0, 0, 0, 0, 0, 0, 1, 1, 1, 1, 1, 1])
_uv = me_cube_009.uv_layers.new(name='UVMap')
_uv.uv.foreach_set('vector', [0.125, 0.5, 0.125, 0.75, 0.125, 0.75, 0.125, 0.5, 0.875, 0.5, 0.625, 0.5, 0.625, 0.5, 0.875, 0.5, 0.375, 0.5, 0.625, 0.5, 0.625, 0.75, 0.375, 0.75, 0.375, 0.75, 0.625, 0.75, 0.625, 1.0, 0.375, 1.0, 0.125, 0.5, 0.375, 0.5, 0.375, 0.75, 0.125, 0.75, 0.625, 0.5, 0.875, 0.5, 0.875, 0.75, 0.625, 0.75, 0.875, 0.75, 0.875, 0.5, 0.875, 0.5, 0.875, 0.75, 0.625, 0.25, 0.375, 0.25, 0.375, 0.25, 0.625, 0.25, 0.375, 1.0, 0.625, 1.0, 0.625, 1.0, 0.375, 1.0, 0.875, 0.75, 0.875, 0.5, 0.875, 0.5, 0.875, 0.75, 0.375, 0.0, 0.625, 0.0, 0.625, 0.25, 0.375, 0.25, 0.125, 0.5, 0.125, 0.75, 0.125, 0.75, 0.125, 0.5, 0.125, 0.5, 0.125, 0.5, 0.125, 0.5, 0.125, 0.5, 0.375, 1.0, 0.625, 1.0, 0.625, 1.0, 0.375, 1.0, 0.375, 0.25, 0.625, 0.25, 0.625, 0.5, 0.375, 0.5, 0.375, 0.25, 0.625, 0.25, 0.625, 0.25, 0.375, 0.25, 0.625, 0.5, 0.375, 0.5, 0.375, 0.5, 0.625, 0.5, 0.375, 0.5, 0.125, 0.5, 0.125, 0.5, 0.375, 0.5, 0.625, 0.25, 0.375, 0.25, 0.375, 0.25, 0.625, 0.25, 0.375, 0.25, 0.625, 0.25, 0.625, 0.25, 0.375, 0.25, 0.625, 0.25, 0.375, 0.25, 0.375, 0.25, 0.625, 0.25, 0.875, 0.5, 0.875, 0.5, 0.875, 0.5, 0.875, 0.5, 0.375, 0.0, 0.625, 0.0, 0.625, 0.25, 0.375, 0.25, 0.375, 0.25, 0.625, 0.25, 0.625, 0.5, 0.375, 0.5, 0.375, 0.5, 0.625, 0.5, 0.625, 0.75, 0.375, 0.75, 1.053, 1.066, -0.04681, 1.066, -0.04681, -0.03399, 1.053, -0.03399, 0.125, 0.5, 0.375, 0.5, 0.375, 0.75, 0.125, 0.75, 0.625, 0.5, 0.875, 0.5, 0.875, 0.75, 0.625, 0.75])
me_cube_009.materials.append(mat_material_012)
me_cube_009.materials.append(mat_material_008)
me_cube_009.update()
me_cube_010 = bpy.data.meshes.new('Cube.010')
me_cube_010.from_pydata([(-1.0, -1.0, -1.0), (-1.0, -1.0, 1.0), (-1.0, 1.0, -1.0), (-1.0, 1.0, 1.0), (1.0, -1.0, -1.0), (1.0, -1.0, 1.0), (1.0, 1.0, -1.0), (1.0, 1.0, 1.0), (-4.567, 1.0, -1.0), (-4.567, -1.0, -1.0), (-4.567, -1.0, 1.0), (-4.567, 1.0, 1.0), (-6.405, 1.0, -1.0), (-6.405, -1.0, -1.0), (-6.405, -1.0, 1.0), (-6.405, 1.0, 1.0), (-1.0, 2.559, 1.0), (-1.0, 2.559, -1.0), (1.0, 2.559, -1.0), (1.0, 2.559, 1.0), (-4.567, 2.692, 1.0), (-4.567, 2.692, -1.0), (-6.405, 2.692, 1.0), (-6.405, 2.692, -1.0), (-15.05, 2.645, -39.13), (9.498, 2.576, -38.87), (-15.03, 8.012, -39.12), (9.51, 7.943, -38.86), (-15.44, 2.556, 8.016), (9.104, 2.487, 8.272), (-15.43, 7.922, 8.027), (9.116, 7.854, 8.282)], [], [(2, 0, 9, 8), (3, 7, 19, 16), (6, 7, 5, 4), (4, 5, 1, 0), (2, 6, 4, 0), (7, 3, 1, 5), (10, 11, 15, 14), (3, 2, 8, 11), (0, 1, 10, 9), (1, 3, 11, 10), (13, 14, 15, 12), (8, 9, 13, 12), (8, 12, 23, 21), (9, 10, 14, 13), (17, 16, 19, 18), (2, 3, 16, 17), (7, 6, 18, 19), (6, 2, 17, 18), (20, 21, 23, 22), (12, 15, 22, 23), (11, 8, 21, 20), (15, 11, 20, 22), (24, 25, 27, 26), (26, 27, 31, 30), (30, 31, 29, 28), (28, 29, 25, 24), (26, 30, 28, 24), (31, 27, 25, 29)])
me_cube_010.polygons.foreach_set('material_index', [0, 0, 0, 0, 0, 0, 0, 0, 0, 0, 0, 0, 0, 0, 0, 0, 0, 0, 0, 0, 0, 0, 1, 1, 1, 1, 1, 1])
_uv = me_cube_010.uv_layers.new(name='UVMap')
_uv.uv.foreach_set('vector', [0.125, 0.5, 0.125, 0.75, 0.125, 0.75, 0.125, 0.5, 0.875, 0.5, 0.625, 0.5, 0.625, 0.5, 0.875, 0.5, 0.375, 0.5, 0.625, 0.5, 0.625, 0.75, 0.375, 0.75, 0.375, 0.75, 0.625, 0.75, 0.625, 1.0, 0.375, 1.0, 0.125, 0.5, 0.375, 0.5, 0.375, 0.75, 0.125, 0.75, 0.625, 0.5, 0.875, 0.5, 0.875, 0.75, 0.625, 0.75, 0.875, 0.75, 0.875, 0.5, 0.875, 0.5, 0.875, 0.75, 0.625, 0.25, 0.375, 0.25, 0.375, 0.25, 0.625, 0.25, 0.375, 1.0, 0.625, 1.0, 0.625, 1.0, 0.375, 1.0, 0.875, 0.75, 0.875, 0.5, 0.875, 0.5, 0.875, 0.75, 0.375, 0.0, 0.625, 0.0, 0.625, 0.25, 0.375, 0.25, 0.125, 0.5, 0.125, 0.75, 0.125, 0.75, 0.125, 0.5, 0.125, 0.5, 0.125, 0.5, 0.125, 0.5, 0.125, 0.5, 0.375, 1.0, 0.625, 1.0, 0.625, 1.0, 0.375, 1.0, 0.375, 0.25, 0.625, 0.25, 0.625, 0.5, 0.375, 0.5, 0.375, 0.25, 0.625, 0.25, 0.625, 0.25, 0.375, 0.25, 0.625, 0.5, 0.375, 0.5, 0.375, 0.5, 0.625, 0.5, 0.375, 0.5, 0.125, 0.5, 0.125, 0.5, 0.375, 0.5, 0.625, 0.25, 0.375, 0.25, 0.375, 0.25, 0.625, 0.25, 0.375, 0.25, 0.625, 0.25, 0.625, 0.25, 0.375, 0.25, 0.625, 0.25, 0.375, 0.25, 0.375, 0.25, 0.625, 0.25, 0.875, 0.5, 0.875, 0.5, 0.875, 0.5, 0.875, 0.5, 0.375, 0.0, 0.625, 0.0, 0.625, 0.25, 0.375, 0.25, 0.375, 0.25, 0.625, 0.25, 0.625, 0.5, 0.375, 0.5, 0.375, 0.5, 0.625, 0.5, 0.625, 0.75, 0.375, 0.75, 1.032, 1.052, -0.07235, 1.052, -0.07235, -0.05256, 1.032, -0.05256, 0.125, 0.5, 0.375, 0.5, 0.375, 0.75, 0.125, 0.75, 0.625, 0.5, 0.875, 0.5, 0.875, 0.75, 0.625, 0.75])
me_cube_010.materials.append(mat_material_013)
me_cube_010.materials.append(mat_material_009)
me_cube_010.update()
me_cube_011 = bpy.data.meshes.new('Cube.011')
me_cube_011.from_pydata([(-1.0, -1.0, -1.0), (-1.0, -1.0, 1.0), (-1.0, 1.0, -1.0), (-1.0, 1.0, 1.0), (1.0, -1.0, -1.0), (1.0, -1.0, 1.0), (1.0, 1.0, -1.0), (1.0, 1.0, 1.0), (-4.567, 1.0, -1.0), (-4.567, -1.0, -1.0), (-4.567, -1.0, 1.0), (-4.567, 1.0, 1.0), (-6.405, 1.0, -1.0), (-6.405, -1.0, -1.0), (-6.405, -1.0, 1.0), (-6.405, 1.0, 1.0), (-1.0, 2.559, 1.0), (-1.0, 2.559, -1.0), (1.0, 2.559, -1.0), (1.0, 2.559, 1.0), (-4.567, 2.692, 1.0), (-4.567, 2.692, -1.0), (-6.405, 2.692, 1.0), (-6.405, 2.692, -1.0), (-13.75, 2.538, -39.29), (8.864, 2.523, -38.78), (-13.75, 7.904, -39.29), (8.866, 7.89, -38.78), (-14.6, 2.542, 7.846), (8.015, 2.527, 8.353), (-14.59, 7.909, 7.846), (8.017, 7.894, 8.352)], [], [(2, 0, 9, 8), (3, 7, 19, 16), (6, 7, 5, 4), (4, 5, 1, 0), (2, 6, 4, 0), (7, 3, 1, 5), (10, 11, 15, 14), (3, 2, 8, 11), (0, 1, 10, 9), (1, 3, 11, 10), (13, 14, 15, 12), (8, 9, 13, 12), (8, 12, 23, 21), (9, 10, 14, 13), (17, 16, 19, 18), (2, 3, 16, 17), (7, 6, 18, 19), (6, 2, 17, 18), (20, 21, 23, 22), (12, 15, 22, 23), (11, 8, 21, 20), (15, 11, 20, 22), (24, 25, 27, 26), (26, 27, 31, 30), (30, 31, 29, 28), (28, 29, 25, 24), (26, 30, 28, 24), (31, 27, 25, 29)])
me_cube_011.polygons.foreach_set('material_index', [0, 0, 0, 0, 0, 0, 0, 0, 0, 0, 0, 0, 0, 0, 0, 0, 0, 0, 0, 0, 0, 0, 1, 1, 1, 1, 1, 1])
_uv = me_cube_011.uv_layers.new(name='UVMap')
_uv.uv.foreach_set('vector', [0.125, 0.5, 0.125, 0.75, 0.125, 0.75, 0.125, 0.5, 0.875, 0.5, 0.625, 0.5, 0.625, 0.5, 0.875, 0.5, 0.375, 0.5, 0.625, 0.5, 0.625, 0.75, 0.375, 0.75, 0.375, 0.75, 0.625, 0.75, 0.625, 1.0, 0.375, 1.0, 0.125, 0.5, 0.375, 0.5, 0.375, 0.75, 0.125, 0.75, 0.625, 0.5, 0.875, 0.5, 0.875, 0.75, 0.625, 0.75, 0.875, 0.75, 0.875, 0.5, 0.875, 0.5, 0.875, 0.75, 0.625, 0.25, 0.375, 0.25, 0.375, 0.25, 0.625, 0.25, 0.375, 1.0, 0.625, 1.0, 0.625, 1.0, 0.375, 1.0, 0.875, 0.75, 0.875, 0.5, 0.875, 0.5, 0.875, 0.75, 0.375, 0.0, 0.625, 0.0, 0.625, 0.25, 0.375, 0.25, 0.125, 0.5, 0.125, 0.75, 0.125, 0.75, 0.125, 0.5, 0.125, 0.5, 0.125, 0.5, 0.125, 0.5, 0.125, 0.5, 0.375, 1.0, 0.625, 1.0, 0.625, 1.0, 0.375, 1.0, 0.375, 0.25, 0.625, 0.25, 0.625, 0.5, 0.375, 0.5, 0.375, 0.25, 0.625, 0.25, 0.625, 0.25, 0.375, 0.25, 0.625, 0.5, 0.375, 0.5, 0.375, 0.5, 0.625, 0.5, 0.375, 0.5, 0.125, 0.5, 0.125, 0.5, 0.375, 0.5, 0.625, 0.25, 0.375, 0.25, 0.375, 0.25, 0.625, 0.25, 0.375, 0.25, 0.625, 0.25, 0.625, 0.25, 0.375, 0.25, 0.625, 0.25, 0.375, 0.25, 0.375, 0.25, 0.625, 0.25, 0.875, 0.5, 0.875, 0.5, 0.875, 0.5, 0.875, 0.5, 0.375, 0.0, 0.625, 0.0, 0.625, 0.25, 0.375, 0.25, 0.375, 0.25, 0.625, 0.25, 0.625, 0.5, 0.375, 0.5, 0.375, 0.5, 0.625, 0.5, 0.625, 0.75, 0.375, 0.75, 0.9793, 1.007, -0.01151, 1.007, -0.01151, 0.01587, 0.9793, 0.01587, 0.125, 0.5, 0.375, 0.5, 0.375, 0.75, 0.125, 0.75, 0.625, 0.5, 0.875, 0.5, 0.875, 0.75, 0.625, 0.75])
me_cube_011.materials.append(mat_material_014)
me_cube_011.materials.append(mat_material_010)
me_cube_011.update()
me_cube_012 = bpy.data.meshes.new('Cube.012')
me_cube_012.from_pydata([(-1.0, -1.0, -1.0), (-1.0, -1.0, 1.0), (-1.0, 1.0, -1.0), (-1.0, 1.0, 1.0), (1.0, -1.0, -1.0), (1.0, -1.0, 1.0), (1.0, 1.0, -1.0), (1.0, 1.0, 1.0), (-4.567, 1.0, -1.0), (-4.567, -1.0, -1.0), (-4.567, -1.0, 1.0), (-4.567, 1.0, 1.0), (-6.405, 1.0, -1.0), (-6.405, -1.0, -1.0), (-6.405, -1.0, 1.0), (-6.405, 1.0, 1.0), (-1.0, 2.559, 1.0), (-1.0, 2.559, -1.0), (1.0, 2.559, -1.0), (1.0, 2.559, 1.0), (-4.567, 2.692, 1.0), (-4.567, 2.692, -1.0), (-6.405, 2.692, 1.0), (-6.405, 2.692, -1.0), (-14.17, 2.559, -33.56), (8.447, 2.496, -33.33), (-14.16, 7.926, -33.58), (8.459, 7.863, -33.34), (-14.51, 2.688, 6.921), (8.109, 2.625, 7.156), (-14.5, 8.055, 6.904), (8.121, 7.991, 7.14)], [], [(2, 0, 9, 8), (3, 7, 19, 16), (6, 7, 5, 4), (4, 5, 1, 0), (2, 6, 4, 0), (7, 3, 1, 5), (10, 11, 15, 14), (3, 2, 8, 11), (0, 1, 10, 9), (1, 3, 11, 10), (13, 14, 15, 12), (8, 9, 13, 12), (8, 12, 23, 21), (9, 10, 14, 13), (17, 16, 19, 18), (2, 3, 16, 17), (7, 6, 18, 19), (6, 2, 17, 18), (20, 21, 23, 22), (12, 15, 22, 23), (11, 8, 21, 20), (15, 11, 20, 22), (24, 25, 27, 26), (26, 27, 31, 30), (30, 31, 29, 28), (28, 29, 25, 24), (26, 30, 28, 24), (31, 27, 25, 29)])
me_cube_012.polygons.foreach_set('material_index', [0, 0, 0, 0, 0, 0, 0, 0, 0, 0, 0, 0, 0, 0, 0, 0, 0, 0, 0, 0, 0, 0, 1, 1, 1, 1, 1, 1])
_uv = me_cube_012.uv_layers.new(name='UVMap')
_uv.uv.foreach_set('vector', [0.125, 0.5, 0.125, 0.75, 0.125, 0.75, 0.125, 0.5, 0.875, 0.5, 0.625, 0.5, 0.625, 0.5, 0.875, 0.5, 0.375, 0.5, 0.625, 0.5, 0.625, 0.75, 0.375, 0.75, 0.375, 0.75, 0.625, 0.75, 0.625, 1.0, 0.375, 1.0, 0.125, 0.5, 0.375, 0.5, 0.375, 0.75, 0.125, 0.75, 0.625, 0.5, 0.875, 0.5, 0.875, 0.75, 0.625, 0.75, 0.875, 0.75, 0.875, 0.5, 0.875, 0.5, 0.875, 0.75, 0.625, 0.25, 0.375, 0.25, 0.375, 0.25, 0.625, 0.25, 0.375, 1.0, 0.625, 1.0, 0.625, 1.0, 0.375, 1.0, 0.875, 0.75, 0.875, 0.5, 0.875, 0.5, 0.875, 0.75, 0.375, 0.0, 0.625, 0.0, 0.625, 0.25, 0.375, 0.25, 0.125, 0.5, 0.125, 0.75, 0.125, 0.75, 0.125, 0.5, 0.125, 0.5, 0.125, 0.5, 0.125, 0.5, 0.125, 0.5, 0.375, 1.0, 0.625, 1.0, 0.625, 1.0, 0.375, 1.0, 0.375, 0.25, 0.625, 0.25, 0.625, 0.5, 0.375, 0.5, 0.375, 0.25, 0.625, 0.25, 0.625, 0.25, 0.375, 0.25, 0.625, 0.5, 0.375, 0.5, 0.375, 0.5, 0.625, 0.5, 0.375, 0.5, 0.125, 0.5, 0.125, 0.5, 0.375, 0.5, 0.625, 0.25, 0.375, 0.25, 0.375, 0.25, 0.625, 0.25, 0.375, 0.25, 0.625, 0.25, 0.625, 0.25, 0.375, 0.25, 0.625, 0.25, 0.375, 0.25, 0.375, 0.25, 0.625, 0.25, 0.875, 0.5, 0.875, 0.5, 0.875, 0.5, 0.875, 0.5, 0.375, 0.0, 0.625, 0.0, 0.625, 0.25, 0.375, 0.25, 0.375, 0.25, 0.625, 0.25, 0.625, 0.5, 0.375, 0.5, 0.375, 0.5, 0.625, 0.5, 0.625, 0.75, 0.375, 0.75, -0.07819, 1.452, -0.07682, -0.1501, 1.038, -0.1487, 1.037, 1.453, 0.125, 0.5, 0.375, 0.5, 0.375, 0.75, 0.125, 0.75, 0.625, 0.5, 0.875, 0.5, 0.875, 0.75, 0.625, 0.75])
me_cube_012.materials.append(mat_material_015)
me_cube_012.materials.append(mat_material_006)
me_cube_012.update()

# ---- objects
ob_1 = bpy.data.objects.new('шкаф 1', me_plane)
ob_2 = bpy.data.objects.new('шкаф 2', me_plane_002)
ob_6 = bpy.data.objects.new('дверца 6', me_cube_005)
ob_7 = bpy.data.objects.new('дверца 7', me_cube_006)
ob_8 = bpy.data.objects.new('дверца 8', me_cube_007)
ob_1_1 = bpy.data.objects.new('ручка дверцы 1', me_cube_008)
ob_2_1 = bpy.data.objects.new('ручка дверцы 2', me_cube_009)
ob_3 = bpy.data.objects.new('ручка дверцы 3', me_cube_010)
ob_4 = bpy.data.objects.new('ручка дверцы 4', me_cube_011)
ob_5 = bpy.data.objects.new('ручка дверцы 5', me_cube_012)

# ---- transforms, parenting, visibility, modifiers, constraints
ob_1.location = (0.0, 0.0, 0.0)
ob_1.scale = (-0.05195, -0.05195, -0.05195)
ob_2.location = (1.449, 0.0, 0.0)
ob_2.scale = (-0.05195, -0.05195, -0.05195)
ob_6.location = (2.846, -0.184, 2.594)
ob_6.scale = (0.5004, 0.06498, 0.3053)
ob_7.location = (2.846, -0.184, 1.153)
ob_7.scale = (0.5004, 0.06498, -1.062)
ob_8.location = (1.825, -0.184, 1.153)
ob_8.scale = (0.5004, 0.06498, -1.062)
ob_1_1.location = (0.9797, -0.3158, 0.4988)
ob_1_1.rotation_euler = (2.878, 1.561, -0.2276)
ob_1_1.scale = (-0.027, -0.02422, -0.02422)
ob_2_1.location = (0.9797, -0.3114, 1.236)
ob_2_1.rotation_euler = (2.878, 1.561, -0.2707)
ob_2_1.scale = (-0.027, -0.02422, -0.02422)
ob_3.location = (0.9797, -0.3102, 1.966)
ob_3.rotation_euler = (2.878, 1.561, -0.2612)
ob_3.scale = (-0.027, -0.02422, -0.02422)
ob_4.location = (0.9797, -0.3102, 2.679)
ob_4.rotation_euler = (3.112, 1.551, -0.02935)
ob_4.scale = (-0.027, -0.02422, -0.02422)
ob_5.location = (2.138, -0.3125, 2.679)
ob_5.rotation_euler = (2.878, 1.561, -0.2663)
ob_5.scale = (-0.027, -0.02422, -0.02422)

# ---- collection membership
col_collection.objects.link(ob_1)
col_collection.objects.link(ob_2)
col_collection.objects.link(ob_6)
col_collection.objects.link(ob_7)
col_collection.objects.link(ob_8)
col_collection.objects.link(ob_1_1)
col_collection.objects.link(ob_2_1)
col_collection.objects.link(ob_3)
col_collection.objects.link(ob_4)
col_collection.objects.link(ob_5)

# ---- scene / render settings (as saved in the file)
scene.frame_start = 1; scene.frame_end = 50; scene.frame_set(0)
scene.render.engine = 'BLENDER_EEVEE_NEXT'
bpy.context.view_layer.update()

# ---- added for rendering (the .blend has no active camera and no usable light): camera, sun
cam_auto = bpy.data.cameras.new('AutoCamera')
cam_auto.lens = 50.0
cam_auto.sensor_width = 36.0
cam_auto.clip_end = 1000.0
ob_auto_camera = bpy.data.objects.new('AutoCamera', cam_auto)
scene.collection.objects.link(ob_auto_camera)
ob_auto_camera.location = (6.29786, -5.16097, 5.12452)
ob_auto_camera.rotation_euler = (1.09748, -7.21219e-08, 0.694738)
scene.camera = ob_auto_camera
light_auto_sun = bpy.data.lights.new('AutoSun', 'SUN')
light_auto_sun.energy = 3.0
light_auto_sun.angle = 0.0523599
ob_auto_sun = bpy.data.objects.new('AutoSun', light_auto_sun)
scene.collection.objects.link(ob_auto_sun)
ob_auto_sun.rotation_euler = (0.872665, 0.174533, 0.523599)
bpy.context.view_layer.update()
